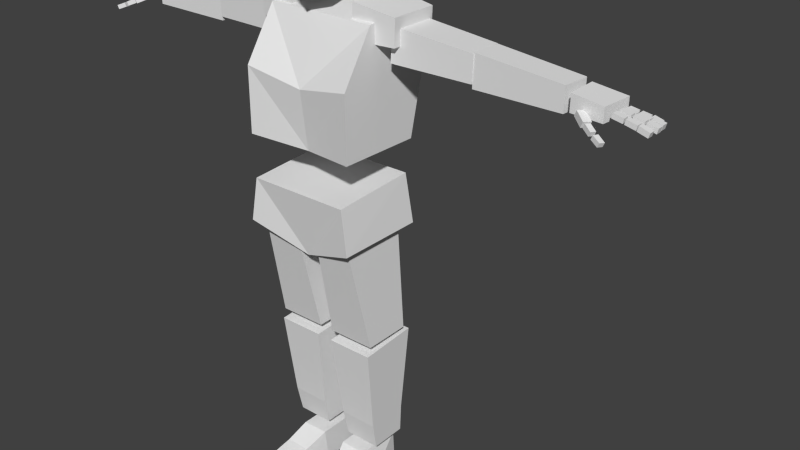 # Source: MaxPayne-esq_Animations.blend  (saved by Blender 2.75.0; exported with 4.5.12 LTS)
import bpy
from mathutils import Matrix  # noqa: F401  (used for matrix-valued properties, if any)

bpy.ops.wm.read_factory_settings(use_empty=True)
scene = bpy.context.scene
scene.name = 'Scene'

# ---- collections
col_collection_1 = bpy.data.collections.new('Collection 1'); scene.collection.children.link(col_collection_1)

# ---- world
world_world = bpy.data.worlds.new('World'); scene.world = world_world
world_world.color = (0.05088, 0.05088, 0.05088)
world_world.use_sun_shadow = False
world_world.sun_shadow_jitter_overblur = 0.0
world_world.cycles.sampling_method = 'MANUAL'
world_world.cycles.sample_map_resolution = 256

# ---- meshes
me_cube = bpy.data.meshes.new('Cube')
me_cube.from_pydata([(0.05873, -0.1058, 0.0009399), (0.05873, -0.1048, 0.07521), (0.1362, -0.1048, 0.07711), (0.1394, -0.1058, 0.002208), (0.1516, -0.02656, 0.003377), (0.125, -0.03904, 0.1124), (0.125, 0.1123, 0.009522), (0.125, 0.107, 0.1115), (0.039, 0.1085, 0.1135), (0.04404, 0.1114, 0.00762), (0.039, -0.03751, 0.1144), (0.039, -0.02504, 0.0009), (0.07008, -0.1996, 0.007867), (0.07008, -0.1989, 0.05264), (0.1451, -0.1989, 0.052), (0.1445, -0.1996, 0.008501), (0.0433, -0.01455, 0.1426), (0.02553, -0.0638, 0.5052), (0.0433, 0.1013, 0.1426), (0.02553, 0.1245, 0.5162), (0.1592, -0.01455, 0.1426), (0.1733, -0.0638, 0.5052), (0.1592, 0.1013, 0.1426), (0.1733, 0.1245, 0.5162), (0.1568, -0.1311, 0.9083), (0.1749, -0.05331, 0.5341), (0.1568, 0.09157, 0.9094), (0.1749, 0.09785, 0.5343), (0.03823, -0.1311, 0.9083), (0.02379, -0.05331, 0.5341), (0.03823, 0.09157, 0.9094), (0.02379, 0.09785, 0.5343), (0.03909, -0.03167, 0.2288), (0.03909, 0.1014, 0.2314), (0.1625, 0.1014, 0.2314), (0.1625, -0.03167, 0.2288), (0.1839, -0.1553, 0.8797), (0.162, -0.1502, 1.018), (0.1839, 0.1299, 0.879), (0.162, 0.1223, 1.033), (0.1788, -0.1418, 1.146), (0.1765, -0.03843, 1.503), (0.1788, 0.1251, 1.142), (0.1765, 0.1354, 1.524), (0.1777, 0.1846, 1.377), (0.1777, -0.1416, 1.348), (0.2368, -0.01417, 1.448), (0.1041, -0.02901, 1.448), (0.2375, 0.1366, 1.448), (0.1043, 0.1408, 1.448), (0.2394, -0.01417, 1.529), (0.1075, -0.02901, 1.551), (0.2402, 0.1366, 1.529), (0.1076, 0.1408, 1.551), (0.4558, 0.02067, 1.393), (0.2064, 0.006341, 1.397), (0.4543, 0.1268, 1.393), (0.2041, 0.1258, 1.397), (0.4598, 0.02075, 1.473), (0.2115, 0.006447, 1.499), (0.4583, 0.1268, 1.473), (0.2092, 0.126, 1.499), (0.7251, 0.0184, 1.383), (0.4565, 0.02368, 1.38), (0.7319, 0.1012, 1.383), (0.4633, 0.117, 1.38), (0.7267, 0.01829, 1.455), (0.4585, 0.02354, 1.476), (0.7334, 0.1011, 1.455), (0.4654, 0.1169, 1.476), (0.8379, 0.008129, 1.39), (0.7465, 0.009929, 1.394), (0.8459, 0.1068, 1.388), (0.7465, 0.1015, 1.393), (0.8384, 0.008092, 1.432), (0.7477, 0.009881, 1.444), (0.8466, 0.1068, 1.432), (0.748, 0.1015, 1.446), (0.8793, 0.1024, 1.407), (0.8771, 0.1024, 1.395), (0.8793, 0.0879, 1.407), (0.8771, 0.0879, 1.395), (0.8543, 0.1026, 1.411), (0.8522, 0.1026, 1.399), (0.8543, 0.08803, 1.411), (0.8522, 0.08803, 1.399), (0.9422, 0.102, 1.397), (0.9388, 0.102, 1.386), (0.9422, 0.0872, 1.397), (0.9388, 0.0872, 1.386), (0.9174, 0.1021, 1.404), (0.914, 0.1021, 1.392), (0.9174, 0.08734, 1.404), (0.914, 0.08734, 1.392), (0.9121, 0.1018, 1.403), (0.9097, 0.1018, 1.391), (0.9121, 0.08707, 1.403), (0.9097, 0.08707, 1.391), (0.8869, 0.1019, 1.407), (0.8845, 0.1019, 1.395), (0.8869, 0.08721, 1.407), (0.8845, 0.08721, 1.395), (0.8897, 0.07994, 1.412), (0.887, 0.07994, 1.397), (0.8897, 0.06224, 1.412), (0.887, 0.06224, 1.397), (0.8593, 0.08011, 1.416), (0.8566, 0.08011, 1.402), (0.8593, 0.0624, 1.416), (0.8566, 0.0624, 1.402), (0.9601, 0.08036, 1.402), (0.956, 0.08036, 1.387), (0.9601, 0.0624, 1.402), (0.956, 0.0624, 1.387), (0.9299, 0.08053, 1.409), (0.9258, 0.08053, 1.395), (0.9299, 0.06257, 1.409), (0.9258, 0.06257, 1.395), (0.9253, 0.08037, 1.407), (0.9225, 0.08037, 1.393), (0.9253, 0.06246, 1.407), (0.9225, 0.06246, 1.393), (0.8947, 0.08053, 1.413), (0.8918, 0.08053, 1.398), (0.8947, 0.06263, 1.413), (0.8918, 0.06263, 1.398), (0.8915, 0.05522, 1.417), (0.8889, 0.05522, 1.402), (0.8915, 0.03752, 1.417), (0.8889, 0.03752, 1.402), (0.8611, 0.05539, 1.422), (0.8585, 0.05539, 1.407), (0.8611, 0.03769, 1.422), (0.8585, 0.03769, 1.407), (0.9619, 0.05565, 1.402), (0.9579, 0.05565, 1.387), (0.9619, 0.03769, 1.402), (0.9579, 0.03769, 1.387), (0.9317, 0.05581, 1.409), (0.9276, 0.05581, 1.395), (0.9317, 0.03785, 1.409), (0.9276, 0.03785, 1.395), (0.9272, 0.05565, 1.41), (0.9243, 0.05565, 1.396), (0.9272, 0.03774, 1.41), (0.9243, 0.03774, 1.396), (0.8965, 0.05581, 1.416), (0.8936, 0.05581, 1.401), (0.8965, 0.03791, 1.416), (0.8936, 0.03791, 1.401), (0.889, 0.02792, 1.416), (0.8857, 0.02792, 1.402), (0.889, 0.01021, 1.416), (0.8857, 0.01021, 1.402), (0.8589, 0.02808, 1.422), (0.8556, 0.02808, 1.408), (0.8589, 0.01038, 1.422), (0.8556, 0.01038, 1.408), (0.9563, 0.02834, 1.398), (0.9516, 0.02834, 1.384), (0.9563, 0.01038, 1.398), (0.9516, 0.01038, 1.384), (0.9265, 0.0285, 1.408), (0.9217, 0.0285, 1.393), (0.9265, 0.01055, 1.408), (0.9217, 0.01055, 1.393), (0.9234, 0.02834, 1.408), (0.9199, 0.02834, 1.394), (0.9234, 0.01044, 1.408), (0.9199, 0.01044, 1.394), (0.893, 0.02851, 1.415), (0.8895, 0.02851, 1.401), (0.893, 0.0106, 1.415), (0.8895, 0.0106, 1.401), (0.8167, -0.005773, 1.395), (0.8093, -0.003482, 1.377), (0.8047, -0.0253, 1.397), (0.7973, -0.02301, 1.38), (0.786, 0.01535, 1.41), (0.7786, 0.01764, 1.392), (0.7739, -0.004176, 1.412), (0.7665, -0.001885, 1.395), (0.8383, -0.02109, 1.381), (0.833, -0.02, 1.368), (0.8313, -0.03545, 1.382), (0.826, -0.03437, 1.37), (0.8155, -0.008541, 1.391), (0.8102, -0.007457, 1.379), (0.8085, -0.0229, 1.393), (0.8032, -0.02182, 1.38), (0.8694, -0.03342, 1.366), (0.864, -0.03285, 1.354), (0.8638, -0.04839, 1.368), (0.8584, -0.04782, 1.356), (0.8455, -0.02312, 1.377), (0.8401, -0.02255, 1.364), (0.8399, -0.03809, 1.378), (0.8345, -0.03752, 1.366), (0.0458, -0.04623, 1.564), (0.0604, -0.0691, 1.762), (0.04272, 0.0699, 1.608), (0.0525, 0.05695, 1.772), (0.05855, 0.08797, 1.72), (0.05336, 0.08927, 1.66), (0.07171, -0.0713, 1.705), (0.05142, -0.1056, 1.644), (0.05579, 0.08866, 1.688), (0.05792, -0.09291, 1.669), (0.0578, -0.08774, 1.694), (0.05335, -0.09387, 1.676), (-0.05873, -0.1058, 0.0009399), (-0.05873, -0.1048, 0.07521), (-0.1362, -0.1048, 0.07711), (-0.1394, -0.1058, 0.002208), (-0.1516, -0.02656, 0.003377), (-0.125, -0.03904, 0.1124), (-0.125, 0.1123, 0.009522), (-0.125, 0.107, 0.1115), (-0.039, 0.1085, 0.1135), (-0.04404, 0.1114, 0.00762), (-0.039, -0.03751, 0.1144), (-0.039, -0.02504, 0.0009), (-0.07008, -0.1996, 0.007867), (-0.07008, -0.1989, 0.05264), (-0.1451, -0.1989, 0.052), (-0.1445, -0.1996, 0.008501), (-0.0433, -0.01455, 0.1426), (-0.02553, -0.0638, 0.5052), (-0.0433, 0.1013, 0.1426), (-0.02553, 0.1245, 0.5162), (-0.1592, -0.01455, 0.1426), (-0.1733, -0.0638, 0.5052), (-0.1592, 0.1013, 0.1426), (-0.1733, 0.1245, 0.5162), (-0.1568, -0.1311, 0.9083), (-0.1749, -0.05331, 0.5341), (-0.1568, 0.09157, 0.9094), (-0.1749, 0.09785, 0.5343), (-0.03823, -0.1311, 0.9083), (-0.02379, -0.05331, 0.5341), (-0.03823, 0.09157, 0.9094), (-0.02379, 0.09785, 0.5343), (-0.03909, -0.03167, 0.2288), (-0.03909, 0.1014, 0.2314), (-0.1625, 0.1014, 0.2314), (-0.1625, -0.03167, 0.2288), (0.0, -0.1166, 0.8109), (0.0, -0.1502, 1.018), (0.0, 0.1045, 0.8178), (0.0, 0.1223, 1.033), (-0.1839, -0.1553, 0.8797), (-0.162, -0.1502, 1.018), (-0.1839, 0.1299, 0.879), (-0.162, 0.1223, 1.033), (0.0, -0.101, 1.129), (0.0, -0.03843, 1.506), (0.0, 0.1264, 1.122), (0.0, 0.1354, 1.527), (-0.1788, -0.1418, 1.146), (-0.1765, -0.03843, 1.503), (-0.1788, 0.1251, 1.142), (-0.1765, 0.1354, 1.524), (0.0, -0.1239, 1.313), (0.0, 0.173, 1.345), (-0.1777, 0.1846, 1.377), (-0.1777, -0.1416, 1.348), (-0.2368, -0.01417, 1.448), (-0.1041, -0.02901, 1.448), (-0.2375, 0.1366, 1.448), (-0.1043, 0.1408, 1.448), (-0.2394, -0.01417, 1.529), (-0.1075, -0.02901, 1.551), (-0.2402, 0.1366, 1.529), (-0.1076, 0.1408, 1.551), (-0.4558, 0.02067, 1.393), (-0.2064, 0.006341, 1.397), (-0.4543, 0.1268, 1.393), (-0.2041, 0.1258, 1.397), (-0.4598, 0.02075, 1.473), (-0.2115, 0.006447, 1.499), (-0.4583, 0.1268, 1.473), (-0.2092, 0.126, 1.499), (-0.7251, 0.0184, 1.383), (-0.4565, 0.02368, 1.38), (-0.7319, 0.1012, 1.383), (-0.4633, 0.117, 1.38), (-0.7267, 0.01829, 1.455), (-0.4585, 0.02354, 1.476), (-0.7334, 0.1011, 1.455), (-0.4654, 0.1169, 1.476), (-0.8379, 0.008129, 1.39), (-0.7465, 0.009929, 1.394), (-0.8459, 0.1068, 1.388), (-0.7465, 0.1015, 1.393), (-0.8384, 0.008092, 1.432), (-0.7477, 0.009881, 1.444), (-0.8466, 0.1068, 1.432), (-0.748, 0.1015, 1.446), (-0.8793, 0.1024, 1.407), (-0.8771, 0.1024, 1.395), (-0.8793, 0.0879, 1.407), (-0.8771, 0.0879, 1.395), (-0.8543, 0.1026, 1.411), (-0.8522, 0.1026, 1.399), (-0.8543, 0.08803, 1.411), (-0.8522, 0.08803, 1.399), (-0.9422, 0.102, 1.397), (-0.9388, 0.102, 1.386), (-0.9422, 0.0872, 1.397), (-0.9388, 0.0872, 1.386), (-0.9174, 0.1021, 1.404), (-0.914, 0.1021, 1.392), (-0.9174, 0.08734, 1.404), (-0.914, 0.08734, 1.392), (-0.9121, 0.1018, 1.403), (-0.9097, 0.1018, 1.391), (-0.9121, 0.08707, 1.403), (-0.9097, 0.08707, 1.391), (-0.8869, 0.1019, 1.407), (-0.8845, 0.1019, 1.395), (-0.8869, 0.08721, 1.407), (-0.8845, 0.08721, 1.395), (-0.8897, 0.07994, 1.412), (-0.887, 0.07994, 1.397), (-0.8897, 0.06224, 1.412), (-0.887, 0.06224, 1.397), (-0.8593, 0.08011, 1.416), (-0.8566, 0.08011, 1.402), (-0.8593, 0.0624, 1.416), (-0.8566, 0.0624, 1.402), (-0.9601, 0.08036, 1.402), (-0.956, 0.08036, 1.387), (-0.9601, 0.0624, 1.402), (-0.956, 0.0624, 1.387), (-0.9299, 0.08053, 1.409), (-0.9258, 0.08053, 1.395), (-0.9299, 0.06257, 1.409), (-0.9258, 0.06257, 1.395), (-0.9253, 0.08037, 1.407), (-0.9225, 0.08037, 1.393), (-0.9253, 0.06246, 1.407), (-0.9225, 0.06246, 1.393), (-0.8947, 0.08053, 1.413), (-0.8918, 0.08053, 1.398), (-0.8947, 0.06263, 1.413), (-0.8918, 0.06263, 1.398), (-0.8915, 0.05522, 1.417), (-0.8889, 0.05522, 1.402), (-0.8915, 0.03752, 1.417), (-0.8889, 0.03752, 1.402), (-0.8611, 0.05539, 1.422), (-0.8585, 0.05539, 1.407), (-0.8611, 0.03769, 1.422), (-0.8585, 0.03769, 1.407), (-0.9619, 0.05565, 1.402), (-0.9579, 0.05565, 1.387), (-0.9619, 0.03769, 1.402), (-0.9579, 0.03769, 1.387), (-0.9317, 0.05581, 1.409), (-0.9276, 0.05581, 1.395), (-0.9317, 0.03785, 1.409), (-0.9276, 0.03785, 1.395), (-0.9272, 0.05565, 1.41), (-0.9243, 0.05565, 1.396), (-0.9272, 0.03774, 1.41), (-0.9243, 0.03774, 1.396), (-0.8965, 0.05581, 1.416), (-0.8936, 0.05581, 1.401), (-0.8965, 0.03791, 1.416), (-0.8936, 0.03791, 1.401), (-0.889, 0.02792, 1.416), (-0.8857, 0.02792, 1.402), (-0.889, 0.01021, 1.416), (-0.8857, 0.01021, 1.402), (-0.8589, 0.02808, 1.422), (-0.8556, 0.02808, 1.408), (-0.8589, 0.01038, 1.422), (-0.8556, 0.01038, 1.408), (-0.9563, 0.02834, 1.398), (-0.9516, 0.02834, 1.384), (-0.9563, 0.01038, 1.398), (-0.9516, 0.01038, 1.384), (-0.9265, 0.0285, 1.408), (-0.9217, 0.0285, 1.393), (-0.9265, 0.01055, 1.408), (-0.9217, 0.01055, 1.393), (-0.9234, 0.02834, 1.408), (-0.9199, 0.02834, 1.394), (-0.9234, 0.01044, 1.408), (-0.9199, 0.01044, 1.394), (-0.893, 0.02851, 1.415), (-0.8895, 0.02851, 1.401), (-0.893, 0.0106, 1.415), (-0.8895, 0.0106, 1.401), (-0.8167, -0.005773, 1.395), (-0.8093, -0.003482, 1.377), (-0.8047, -0.0253, 1.397), (-0.7973, -0.02301, 1.38), (-0.786, 0.01535, 1.41), (-0.7786, 0.01764, 1.392), (-0.7739, -0.004176, 1.412), (-0.7665, -0.001885, 1.395), (-0.8383, -0.02109, 1.381), (-0.833, -0.02, 1.368), (-0.8313, -0.03545, 1.382), (-0.826, -0.03437, 1.37), (-0.8155, -0.008541, 1.391), (-0.8102, -0.007457, 1.379), (-0.8085, -0.0229, 1.393), (-0.8032, -0.02182, 1.38), (-0.8694, -0.03342, 1.366), (-0.864, -0.03285, 1.354), (-0.8638, -0.04839, 1.368), (-0.8584, -0.04782, 1.356), (-0.8455, -0.02312, 1.377), (-0.8401, -0.02255, 1.364), (-0.8399, -0.03809, 1.378), (-0.8345, -0.03752, 1.366), (0.0, -0.09631, 1.554), (0.0, -0.1174, 1.767), (0.0, 0.0699, 1.607), (0.0, 0.05405, 1.785), (-0.0458, -0.04623, 1.564), (-0.0604, -0.0691, 1.762), (-0.04272, 0.0699, 1.608), (-0.0525, 0.05695, 1.772), (0.0, -0.1426, 1.643), (0.0, -0.1218, 1.701), (0.0, 0.09808, 1.72), (0.0, 0.08927, 1.66), (-0.05855, 0.08797, 1.72), (-0.05336, 0.08927, 1.66), (-0.07171, -0.0713, 1.705), (-0.05142, -0.1056, 1.644), (0.0, -0.1327, 1.667), (0.0, 0.09339, 1.688), (-0.05579, 0.08866, 1.688), (-0.05792, -0.09291, 1.669), (0.0, -0.1172, 1.671), (0.0, -0.1128, 1.688), (-0.0578, -0.08774, 1.694), (-0.05335, -0.09387, 1.676)], [], [(4, 5, 2, 3), (8, 7, 6, 9), (7, 5, 4, 6), (14, 13, 12, 15), (11, 9, 6, 4), (10, 11, 0, 1), (5, 7, 8, 10), (5, 10, 1, 2), (11, 4, 3, 0), (2, 1, 13, 14), (3, 2, 14, 15), (1, 0, 12, 13), (0, 3, 15, 12), (10, 8, 9, 11), (32, 33, 18, 16), (33, 34, 22, 18), (34, 35, 20, 22), (35, 32, 16, 20), (16, 18, 22, 20), (21, 23, 19, 17), (25, 27, 26, 24), (27, 31, 30, 26), (31, 29, 28, 30), (29, 25, 24, 28), (24, 26, 30, 28), (29, 31, 27, 25), (21, 17, 32, 35), (23, 21, 35, 34), (19, 23, 34, 33), (17, 19, 33, 32), (249, 39, 38, 248), (39, 37, 36, 38), (37, 247, 246, 36), (246, 248, 38, 36), (37, 39, 249, 247), (263, 44, 42, 256), (44, 45, 40, 42), (45, 262, 254, 40), (254, 256, 42, 40), (41, 43, 257, 255), (41, 255, 262, 45), (43, 41, 45, 44), (257, 43, 44, 263), (47, 49, 48, 46), (49, 53, 52, 48), (53, 51, 50, 52), (51, 47, 46, 50), (46, 48, 52, 50), (51, 53, 49, 47), (55, 57, 56, 54), (57, 61, 60, 56), (61, 59, 58, 60), (59, 55, 54, 58), (54, 56, 60, 58), (59, 61, 57, 55), (63, 65, 64, 62), (65, 69, 68, 64), (69, 67, 66, 68), (67, 63, 62, 66), (62, 64, 68, 66), (67, 69, 65, 63), (71, 73, 72, 70), (73, 77, 76, 72), (77, 75, 74, 76), (75, 71, 70, 74), (70, 72, 76, 74), (75, 77, 73, 71), (78, 80, 81, 79), (85, 83, 79, 81), (84, 82, 83, 85), (80, 78, 82, 84), (82, 78, 79, 83), (80, 84, 85, 81), (86, 88, 89, 87), (93, 91, 87, 89), (92, 90, 91, 93), (88, 86, 90, 92), (90, 86, 87, 91), (88, 92, 93, 89), (94, 96, 97, 95), (101, 99, 95, 97), (100, 98, 99, 101), (96, 94, 98, 100), (98, 94, 95, 99), (96, 100, 101, 97), (102, 104, 105, 103), (109, 107, 103, 105), (108, 106, 107, 109), (104, 102, 106, 108), (106, 102, 103, 107), (104, 108, 109, 105), (110, 112, 113, 111), (117, 115, 111, 113), (116, 114, 115, 117), (112, 110, 114, 116), (114, 110, 111, 115), (112, 116, 117, 113), (118, 120, 121, 119), (125, 123, 119, 121), (124, 122, 123, 125), (120, 118, 122, 124), (122, 118, 119, 123), (120, 124, 125, 121), (126, 128, 129, 127), (133, 131, 127, 129), (132, 130, 131, 133), (128, 126, 130, 132), (130, 126, 127, 131), (128, 132, 133, 129), (134, 136, 137, 135), (141, 139, 135, 137), (140, 138, 139, 141), (136, 134, 138, 140), (138, 134, 135, 139), (136, 140, 141, 137), (142, 144, 145, 143), (149, 147, 143, 145), (148, 146, 147, 149), (144, 142, 146, 148), (146, 142, 143, 147), (144, 148, 149, 145), (150, 152, 153, 151), (157, 155, 151, 153), (156, 154, 155, 157), (152, 150, 154, 156), (154, 150, 151, 155), (152, 156, 157, 153), (158, 160, 161, 159), (165, 163, 159, 161), (164, 162, 163, 165), (160, 158, 162, 164), (162, 158, 159, 163), (160, 164, 165, 161), (166, 168, 169, 167), (173, 171, 167, 169), (172, 170, 171, 173), (168, 166, 170, 172), (170, 166, 167, 171), (168, 172, 173, 169), (174, 176, 177, 175), (181, 179, 175, 177), (180, 178, 179, 181), (176, 174, 178, 180), (178, 174, 175, 179), (176, 180, 181, 177), (182, 184, 185, 183), (189, 187, 183, 185), (188, 186, 187, 189), (184, 182, 186, 188), (186, 182, 183, 187), (184, 188, 189, 185), (190, 192, 193, 191), (197, 195, 191, 193), (196, 194, 195, 197), (192, 190, 194, 196), (194, 190, 191, 195), (192, 196, 197, 193), (429, 203, 200, 420), (203, 205, 198, 200), (205, 426, 418, 198), (418, 420, 200, 198), (199, 201, 421, 419), (199, 419, 427, 204), (207, 434, 426, 205), (201, 199, 204, 202), (206, 207, 205, 203), (421, 201, 202, 428), (435, 206, 203, 429), (428, 202, 206, 435), (202, 204, 207, 206), (208, 439, 438, 209), (434, 207, 209, 438), (204, 427, 439, 208), (207, 204, 208, 209), (214, 213, 212, 215), (218, 219, 216, 217), (217, 216, 214, 215), (224, 225, 222, 223), (221, 214, 216, 219), (220, 211, 210, 221), (215, 220, 218, 217), (215, 212, 211, 220), (221, 210, 213, 214), (212, 224, 223, 211), (213, 225, 224, 212), (211, 223, 222, 210), (210, 222, 225, 213), (220, 221, 219, 218), (242, 226, 228, 243), (243, 228, 232, 244), (244, 232, 230, 245), (245, 230, 226, 242), (226, 230, 232, 228), (231, 227, 229, 233), (235, 234, 236, 237), (237, 236, 240, 241), (241, 240, 238, 239), (239, 238, 234, 235), (234, 238, 240, 236), (239, 235, 237, 241), (231, 245, 242, 227), (233, 244, 245, 231), (229, 243, 244, 233), (227, 242, 243, 229), (249, 248, 252, 253), (253, 252, 250, 251), (251, 250, 246, 247), (246, 250, 252, 248), (251, 247, 249, 253), (263, 256, 260, 264), (264, 260, 258, 265), (265, 258, 254, 262), (254, 258, 260, 256), (259, 255, 257, 261), (259, 265, 262, 255), (261, 264, 265, 259), (257, 263, 264, 261), (267, 266, 268, 269), (269, 268, 272, 273), (273, 272, 270, 271), (271, 270, 266, 267), (266, 270, 272, 268), (271, 267, 269, 273), (275, 274, 276, 277), (277, 276, 280, 281), (281, 280, 278, 279), (279, 278, 274, 275), (274, 278, 280, 276), (279, 275, 277, 281), (283, 282, 284, 285), (285, 284, 288, 289), (289, 288, 286, 287), (287, 286, 282, 283), (282, 286, 288, 284), (287, 283, 285, 289), (291, 290, 292, 293), (293, 292, 296, 297), (297, 296, 294, 295), (295, 294, 290, 291), (290, 294, 296, 292), (295, 291, 293, 297), (298, 299, 301, 300), (305, 301, 299, 303), (304, 305, 303, 302), (300, 304, 302, 298), (302, 303, 299, 298), (300, 301, 305, 304), (306, 307, 309, 308), (313, 309, 307, 311), (312, 313, 311, 310), (308, 312, 310, 306), (310, 311, 307, 306), (308, 309, 313, 312), (314, 315, 317, 316), (321, 317, 315, 319), (320, 321, 319, 318), (316, 320, 318, 314), (318, 319, 315, 314), (316, 317, 321, 320), (322, 323, 325, 324), (329, 325, 323, 327), (328, 329, 327, 326), (324, 328, 326, 322), (326, 327, 323, 322), (324, 325, 329, 328), (330, 331, 333, 332), (337, 333, 331, 335), (336, 337, 335, 334), (332, 336, 334, 330), (334, 335, 331, 330), (332, 333, 337, 336), (338, 339, 341, 340), (345, 341, 339, 343), (344, 345, 343, 342), (340, 344, 342, 338), (342, 343, 339, 338), (340, 341, 345, 344), (346, 347, 349, 348), (353, 349, 347, 351), (352, 353, 351, 350), (348, 352, 350, 346), (350, 351, 347, 346), (348, 349, 353, 352), (354, 355, 357, 356), (361, 357, 355, 359), (360, 361, 359, 358), (356, 360, 358, 354), (358, 359, 355, 354), (356, 357, 361, 360), (362, 363, 365, 364), (369, 365, 363, 367), (368, 369, 367, 366), (364, 368, 366, 362), (366, 367, 363, 362), (364, 365, 369, 368), (370, 371, 373, 372), (377, 373, 371, 375), (376, 377, 375, 374), (372, 376, 374, 370), (374, 375, 371, 370), (372, 373, 377, 376), (378, 379, 381, 380), (385, 381, 379, 383), (384, 385, 383, 382), (380, 384, 382, 378), (382, 383, 379, 378), (380, 381, 385, 384), (386, 387, 389, 388), (393, 389, 387, 391), (392, 393, 391, 390), (388, 392, 390, 386), (390, 391, 387, 386), (388, 389, 393, 392), (394, 395, 397, 396), (401, 397, 395, 399), (400, 401, 399, 398), (396, 400, 398, 394), (398, 399, 395, 394), (396, 397, 401, 400), (402, 403, 405, 404), (409, 405, 403, 407), (408, 409, 407, 406), (404, 408, 406, 402), (406, 407, 403, 402), (404, 405, 409, 408), (410, 411, 413, 412), (417, 413, 411, 415), (416, 417, 415, 414), (412, 416, 414, 410), (414, 415, 411, 410), (412, 413, 417, 416), (426, 418, 420, 429), (429, 420, 424, 431), (431, 424, 422, 433), (433, 422, 418, 426), (418, 422, 424, 420), (423, 419, 421, 425), (423, 432, 427, 419), (437, 433, 426, 434), (425, 430, 432, 423), (436, 431, 433, 437), (421, 428, 430, 425), (435, 429, 431, 436), (419, 427, 428, 421), (434, 426, 429, 435), (427, 434, 435, 428), (428, 435, 436, 430), (430, 436, 437, 432), (427, 439, 438, 434), (440, 441, 438, 439), (434, 438, 441, 437), (432, 440, 439, 427), (437, 441, 440, 432)])
me_cube.use_remesh_preserve_volume = False
me_cube.use_remesh_preserve_attributes = False
me_cube.use_mirror_vertex_groups = False
me_cube.update()
me_eyesmesh = bpy.data.meshes.new('Eyesmesh')
me_eyesmesh.from_pydata([(4.055, 169.2, 7.479), (3.866, 169.6, 7.552), (3.568, 169.9, 7.631), (3.188, 170.1, 7.71), (2.765, 170.2, 7.779), (2.34, 170.1, 7.833), (1.954, 169.9, 7.866), (1.645, 169.6, 7.875), (1.443, 169.2, 7.859), (1.369, 168.8, 7.82), (1.429, 168.4, 7.761), (1.617, 168.0, 7.688), (1.916, 167.7, 7.608), (2.295, 167.5, 7.53), (2.719, 167.4, 7.46), (3.144, 167.5, 7.406), (3.53, 167.7, 7.373), (3.839, 168.0, 7.364), (4.041, 168.4, 7.38), (4.115, 168.8, 7.42), (4.714, 169.0, 9.812), (4.48, 169.5, 9.902), (4.11, 169.9, 10.0), (3.64, 170.1, 10.1), (3.115, 170.2, 10.18), (2.588, 170.1, 10.25), (2.11, 169.9, 10.29), (1.727, 169.5, 10.3), (1.477, 169.0, 10.28), (1.385, 168.5, 10.23), (1.459, 168.0, 10.16), (1.693, 167.5, 10.07), (2.063, 167.1, 9.972), (2.533, 166.9, 9.875), (3.058, 166.8, 9.788), (3.585, 166.9, 9.722), (4.063, 167.1, 9.681), (4.446, 167.5, 9.669), (4.696, 168.0, 9.689), (4.788, 168.5, 9.738), (4.265, 168.9, 10.07), (4.1, 169.2, 10.13), (3.839, 169.5, 10.2), (3.507, 169.6, 10.27), (3.137, 169.7, 10.33), (2.765, 169.6, 10.38), (2.427, 169.5, 10.41), (2.157, 169.2, 10.42), (1.981, 168.9, 10.4), (1.916, 168.5, 10.37), (1.968, 168.1, 10.32), (2.133, 167.8, 10.25), (2.394, 167.5, 10.18), (2.726, 167.4, 10.11), (3.096, 167.3, 10.05), (3.468, 167.4, 10.01), (3.806, 167.5, 9.977), (4.076, 167.8, 9.969), (4.252, 168.1, 9.983), (4.317, 168.5, 10.02), (4.096, 168.8, 10.26), (3.959, 169.1, 10.32), (3.742, 169.3, 10.37), (3.466, 169.4, 10.43), (3.159, 169.5, 10.48), (2.849, 169.4, 10.52), (2.569, 169.3, 10.54), (2.344, 169.1, 10.55), (2.198, 168.8, 10.54), (2.144, 168.5, 10.51), (2.187, 168.2, 10.47), (2.324, 167.9, 10.41), (2.541, 167.7, 10.36), (2.817, 167.5, 10.3), (3.125, 167.5, 10.25), (3.434, 167.5, 10.21), (3.715, 167.7, 10.19), (3.939, 167.9, 10.18), (4.086, 168.2, 10.19), (4.14, 168.5, 10.22), (3.899, 168.7, 10.42), (3.793, 168.9, 10.46), (3.626, 169.1, 10.51), (3.412, 169.2, 10.55), (3.175, 169.2, 10.59), (2.936, 169.2, 10.62), (2.719, 169.1, 10.64), (2.546, 168.9, 10.65), (2.433, 168.7, 10.64), (2.391, 168.5, 10.62), (2.425, 168.2, 10.58), (2.53, 168.0, 10.54), (2.698, 167.8, 10.5), (2.911, 167.7, 10.45), (3.149, 167.7, 10.41), (3.388, 167.7, 10.38), (3.604, 167.8, 10.36), (3.778, 168.0, 10.36), (3.891, 168.2, 10.37), (3.933, 168.5, 10.39), (3.735, 168.6, 10.53), (3.655, 168.8, 10.56), (3.527, 168.9, 10.6), (3.365, 169.0, 10.63), (3.185, 169.0, 10.66), (3.003, 169.0, 10.68), (2.839, 168.9, 10.7), (2.707, 168.8, 10.7), (2.621, 168.6, 10.7), (2.589, 168.5, 10.68), (2.615, 168.3, 10.65), (2.695, 168.1, 10.62), (2.823, 168.0, 10.59), (2.984, 167.9, 10.55), (3.165, 167.9, 10.52), (3.347, 167.9, 10.5), (3.511, 168.0, 10.49), (3.643, 168.1, 10.48), (3.729, 168.3, 10.49), (3.761, 168.5, 10.51), (3.429, 168.5, 10.57), (3.393, 168.6, 10.58), (3.335, 168.7, 10.6), (3.262, 168.7, 10.61), (3.18, 168.7, 10.63), (3.097, 168.7, 10.64), (3.023, 168.7, 10.64), (2.963, 168.6, 10.64), (2.924, 168.5, 10.64), (2.91, 168.5, 10.63), (2.921, 168.4, 10.62), (2.958, 168.3, 10.61), (3.015, 168.2, 10.59), (3.089, 168.2, 10.58), (3.171, 168.2, 10.56), (3.253, 168.2, 10.55), (3.328, 168.2, 10.55), (3.388, 168.3, 10.55), (3.426, 168.4, 10.55), (3.441, 168.5, 10.56), (3.175, 168.5, 10.59), (1.247, 168.8, 7.958), (1.313, 168.3, 7.893), (1.52, 167.9, 7.813), (1.329, 169.3, 8.002), (4.272, 168.8, 7.518), (1.55, 169.7, 8.019), (3.968, 167.9, 7.456), (4.19, 168.3, 7.474), (3.998, 169.7, 7.663), (4.205, 169.3, 7.583), (3.251, 170.2, 7.837), (2.267, 167.3, 7.639), (2.733, 167.3, 7.562), (2.785, 170.3, 7.914), (3.669, 170.0, 7.751), (3.627, 167.6, 7.466), (2.316, 170.2, 7.973), (1.891, 170.0, 8.01), (3.202, 167.3, 7.503), (1.849, 167.6, 7.725), (4.749, 168.5, 9.801), (3.067, 166.9, 9.85), (3.579, 166.9, 9.785), (4.416, 167.5, 9.734), (4.044, 167.2, 9.745), (2.61, 170.1, 10.3), (1.773, 169.5, 10.35), (2.145, 169.9, 10.34), (3.123, 170.2, 10.23), (3.632, 170.1, 10.15), (4.089, 169.9, 10.06), (1.441, 168.5, 10.28), (1.53, 169.0, 10.33), (2.557, 166.9, 9.934), (4.449, 169.5, 9.96), (2.1, 167.2, 10.03), (1.513, 168.0, 10.21), (1.74, 167.5, 10.12), (4.676, 169.0, 9.872), (4.659, 168.0, 9.753)], [], [(30, 142, 143, 31), (28, 144, 141, 29), (32, 160, 152, 33), (154, 24, 23, 151), (157, 25, 24, 154), (155, 22, 21, 149), (151, 23, 22, 155), (144, 28, 27, 146), (20, 150, 149, 21), (145, 39, 38, 148), (29, 141, 142, 30), (32, 31, 143, 160), (34, 153, 159, 35), (150, 20, 39, 145), (36, 156, 147, 37), (158, 26, 25, 157), (33, 152, 153, 34), (148, 38, 37, 147), (35, 159, 156, 36), (146, 27, 26, 158), (179, 175, 41, 40), (175, 171, 42, 41), (171, 170, 43, 42), (170, 169, 44, 43), (169, 166, 45, 44), (166, 168, 46, 45), (168, 167, 47, 46), (167, 173, 48, 47), (173, 172, 49, 48), (172, 177, 50, 49), (177, 178, 51, 50), (178, 176, 52, 51), (176, 174, 53, 52), (174, 162, 54, 53), (162, 163, 55, 54), (163, 165, 56, 55), (165, 164, 57, 56), (164, 180, 58, 57), (180, 161, 59, 58), (161, 179, 40, 59), (40, 41, 61, 60), (41, 42, 62, 61), (42, 43, 63, 62), (43, 44, 64, 63), (44, 45, 65, 64), (45, 46, 66, 65), (46, 47, 67, 66), (47, 48, 68, 67), (48, 49, 69, 68), (49, 50, 70, 69), (50, 51, 71, 70), (51, 52, 72, 71), (52, 53, 73, 72), (53, 54, 74, 73), (54, 55, 75, 74), (55, 56, 76, 75), (56, 57, 77, 76), (57, 58, 78, 77), (58, 59, 79, 78), (59, 40, 60, 79), (60, 61, 81, 80), (61, 62, 82, 81), (62, 63, 83, 82), (63, 64, 84, 83), (64, 65, 85, 84), (65, 66, 86, 85), (66, 67, 87, 86), (67, 68, 88, 87), (68, 69, 89, 88), (69, 70, 90, 89), (70, 71, 91, 90), (71, 72, 92, 91), (72, 73, 93, 92), (73, 74, 94, 93), (74, 75, 95, 94), (75, 76, 96, 95), (76, 77, 97, 96), (77, 78, 98, 97), (78, 79, 99, 98), (79, 60, 80, 99), (80, 81, 101, 100), (81, 82, 102, 101), (82, 83, 103, 102), (83, 84, 104, 103), (84, 85, 105, 104), (85, 86, 106, 105), (86, 87, 107, 106), (87, 88, 108, 107), (88, 89, 109, 108), (89, 90, 110, 109), (90, 91, 111, 110), (91, 92, 112, 111), (92, 93, 113, 112), (93, 94, 114, 113), (94, 95, 115, 114), (95, 96, 116, 115), (96, 97, 117, 116), (97, 98, 118, 117), (98, 99, 119, 118), (99, 80, 100, 119), (100, 101, 121, 120), (101, 102, 122, 121), (102, 103, 123, 122), (103, 104, 124, 123), (104, 105, 125, 124), (105, 106, 126, 125), (106, 107, 127, 126), (107, 108, 128, 127), (108, 109, 129, 128), (109, 110, 130, 129), (110, 111, 131, 130), (111, 112, 132, 131), (112, 113, 133, 132), (113, 114, 134, 133), (114, 115, 135, 134), (115, 116, 136, 135), (116, 117, 137, 136), (117, 118, 138, 137), (118, 119, 139, 138), (119, 100, 120, 139), (120, 121, 140), (121, 122, 140), (122, 123, 140), (123, 124, 140), (124, 125, 140), (125, 126, 140), (126, 127, 140), (127, 128, 140), (128, 129, 140), (129, 130, 140), (130, 131, 140), (131, 132, 140), (132, 133, 140), (133, 134, 140), (134, 135, 140), (135, 136, 140), (136, 137, 140), (137, 138, 140), (138, 139, 140), (139, 120, 140), (0, 1, 149, 150), (1, 2, 155, 149), (2, 3, 151, 155), (3, 4, 154, 151), (4, 5, 157, 154), (5, 6, 158, 157), (6, 7, 146, 158), (7, 8, 144, 146), (8, 9, 141, 144), (9, 10, 142, 141), (10, 11, 143, 142), (11, 12, 160, 143), (12, 13, 152, 160), (13, 14, 153, 152), (14, 15, 159, 153), (15, 16, 156, 159), (16, 17, 147, 156), (17, 18, 148, 147), (18, 19, 145, 148), (19, 0, 150, 145), (39, 20, 179, 161), (38, 39, 161, 180), (37, 38, 180, 164), (36, 37, 164, 165), (35, 36, 165, 163), (34, 35, 163, 162), (33, 34, 162, 174), (32, 33, 174, 176), (31, 32, 176, 178), (30, 31, 178, 177), (29, 30, 177, 172), (28, 29, 172, 173), (27, 28, 173, 167), (26, 27, 167, 168), (25, 26, 168, 166), (24, 25, 166, 169), (23, 24, 169, 170), (22, 23, 170, 171), (21, 22, 171, 175), (20, 21, 175, 179)])
me_eyesmesh.polygons.foreach_set('use_smooth', [True] * 180)
_uv = me_eyesmesh.uv_layers.new(name='EyesDiffuseUVLayer')
_uv.uv.foreach_set('vector', [0.8342, 0.9931, 0.8292, 0.6885, 0.9085, 0.6869, 0.9234, 0.9912, 0.6513, 0.9912, 0.6666, 0.6868, 0.7458, 0.6885, 0.7405, 0.9931, 1.0, 0.3457, 0.9764, 0.6496, 0.9089, 0.6465, 0.924, 0.3422, 0.8294, 0.3115, 0.8346, 0.00694, 0.924, 0.008817, 0.9088, 0.3132, 0.7459, 0.3115, 0.7407, 0.006941, 0.8346, 0.00694, 0.8294, 0.3115, 0.02371, 0.7544, 0.0, 0.4505, 0.0759, 0.4469, 0.09117, 0.7512, 0.9088, 0.3132, 0.924, 0.008817, 1.0, 0.01239, 0.9764, 0.3163, 0.6666, 0.6868, 0.6513, 0.9912, 0.5754, 0.9876, 0.5992, 0.6837, 0.1651, 0.445, 0.1705, 0.7495, 0.09117, 0.7512, 0.0759, 0.4469, 0.2538, 0.7495, 0.2589, 0.445, 0.348, 0.4469, 0.3331, 0.7512, 0.7405, 0.9931, 0.7458, 0.6885, 0.8292, 0.6885, 0.8342, 0.9931, 0.9993, 0.9876, 0.9234, 0.9912, 0.9085, 0.6869, 0.9759, 0.6837, 0.8346, 0.3403, 0.8295, 0.6448, 0.746, 0.6448, 0.7407, 0.3403, 0.1705, 0.7495, 0.1651, 0.445, 0.2589, 0.445, 0.2538, 0.7495, 0.6514, 0.3422, 0.6666, 0.6465, 0.5991, 0.6496, 0.5754, 0.3457, 0.6666, 0.3132, 0.6514, 0.008819, 0.7407, 0.006941, 0.7459, 0.3115, 0.924, 0.3422, 0.9089, 0.6465, 0.8295, 0.6448, 0.8346, 0.3403, 0.3331, 0.7512, 0.348, 0.4469, 0.4239, 0.4505, 0.4005, 0.7544, 0.7407, 0.3403, 0.746, 0.6448, 0.6666, 0.6465, 0.6514, 0.3422, 0.599, 0.3163, 0.5754, 0.01239, 0.6514, 0.008819, 0.6666, 0.3132, 0.3333, 3.847e-05, 0.42, 0.02151, 0.3838, 0.07563, 0.3208, 0.06004, 0.42, 0.02151, 0.4937, 0.06232, 0.4373, 0.1053, 0.3838, 0.07563, 0.4937, 0.06232, 0.5473, 0.1185, 0.4762, 0.146, 0.4373, 0.1053, 0.5473, 0.1185, 0.5754, 0.1845, 0.4966, 0.1939, 0.4762, 0.146, 0.5754, 0.1845, 0.5754, 0.2538, 0.4966, 0.2443, 0.4966, 0.1939, 0.5754, 0.2538, 0.5473, 0.3198, 0.4762, 0.2922, 0.4966, 0.2443, 0.5473, 0.3198, 0.4937, 0.3759, 0.4373, 0.3329, 0.4762, 0.2922, 0.4937, 0.3759, 0.42, 0.4167, 0.3837, 0.3625, 0.4373, 0.3329, 0.42, 0.4167, 0.3333, 0.4381, 0.3208, 0.3781, 0.3837, 0.3625, 0.3333, 0.4381, 0.2421, 0.438, 0.2546, 0.378, 0.3208, 0.3781, 0.2421, 0.438, 0.1555, 0.4165, 0.1917, 0.3624, 0.2546, 0.378, 0.1555, 0.4165, 0.08173, 0.3757, 0.1382, 0.3328, 0.1917, 0.3624, 0.08173, 0.3757, 0.02816, 0.3196, 0.09928, 0.292, 0.1382, 0.3328, 0.02816, 0.3196, 2.664e-06, 0.2536, 0.07885, 0.2441, 0.09928, 0.292, 2.664e-06, 0.2536, 0.0, 0.1842, 0.07885, 0.1938, 0.07885, 0.2441, 0.0, 0.1842, 0.02818, 0.1182, 0.0993, 0.1459, 0.07885, 0.1938, 0.02818, 0.1182, 0.08175, 0.06214, 0.1382, 0.1051, 0.0993, 0.1459, 0.08175, 0.06214, 0.1555, 0.0214, 0.1917, 0.07555, 0.1382, 0.1051, 0.1555, 0.0214, 0.2422, 0.0, 0.2547, 0.06001, 0.1917, 0.07555, 0.2422, 0.0, 0.3333, 3.847e-05, 0.3208, 0.06004, 0.2547, 0.06001, 0.3208, 0.06004, 0.3838, 0.07563, 0.3676, 0.09983, 0.3153, 0.08687, 0.3838, 0.07563, 0.4373, 0.1053, 0.4121, 0.1245, 0.3676, 0.09983, 0.4373, 0.1053, 0.4762, 0.146, 0.4444, 0.1583, 0.4121, 0.1245, 0.4762, 0.146, 0.4966, 0.1939, 0.4614, 0.1982, 0.4444, 0.1583, 0.4966, 0.1939, 0.4966, 0.2443, 0.4614, 0.24, 0.4614, 0.1982, 0.4966, 0.2443, 0.4762, 0.2922, 0.4444, 0.2798, 0.4614, 0.24, 0.4762, 0.2922, 0.4373, 0.3329, 0.412, 0.3137, 0.4444, 0.2798, 0.4373, 0.3329, 0.3837, 0.3625, 0.3675, 0.3383, 0.412, 0.3137, 0.3837, 0.3625, 0.3208, 0.3781, 0.3152, 0.3512, 0.3675, 0.3383, 0.3208, 0.3781, 0.2546, 0.378, 0.2602, 0.3512, 0.3152, 0.3512, 0.2546, 0.378, 0.1917, 0.3624, 0.2079, 0.3382, 0.2602, 0.3512, 0.1917, 0.3624, 0.1382, 0.3328, 0.1634, 0.3136, 0.2079, 0.3382, 0.1382, 0.3328, 0.09928, 0.292, 0.1311, 0.2797, 0.1634, 0.3136, 0.09928, 0.292, 0.07885, 0.2441, 0.1141, 0.2399, 0.1311, 0.2797, 0.07885, 0.2441, 0.07885, 0.1938, 0.1141, 0.198, 0.1141, 0.2399, 0.07885, 0.1938, 0.0993, 0.1459, 0.1311, 0.1582, 0.1141, 0.198, 0.0993, 0.1459, 0.1382, 0.1051, 0.1634, 0.1243, 0.1311, 0.1582, 0.1382, 0.1051, 0.1917, 0.07555, 0.2079, 0.09976, 0.1634, 0.1243, 0.1917, 0.07555, 0.2547, 0.06001, 0.2603, 0.08684, 0.2079, 0.09976, 0.2547, 0.06001, 0.3208, 0.06004, 0.3153, 0.08687, 0.2603, 0.08684, 0.3153, 0.08687, 0.3676, 0.09983, 0.3494, 0.127, 0.309, 0.1169, 0.3676, 0.09983, 0.4121, 0.1245, 0.3838, 0.146, 0.3494, 0.127, 0.4121, 0.1245, 0.4444, 0.1583, 0.4087, 0.1722, 0.3838, 0.146, 0.4444, 0.1583, 0.4614, 0.1982, 0.4219, 0.2029, 0.4087, 0.1722, 0.4614, 0.1982, 0.4614, 0.24, 0.4219, 0.2353, 0.4219, 0.2029, 0.4614, 0.24, 0.4444, 0.2798, 0.4087, 0.266, 0.4219, 0.2353, 0.4444, 0.2798, 0.412, 0.3137, 0.3838, 0.2922, 0.4087, 0.266, 0.412, 0.3137, 0.3675, 0.3383, 0.3494, 0.3111, 0.3838, 0.2922, 0.3675, 0.3383, 0.3152, 0.3512, 0.309, 0.3211, 0.3494, 0.3111, 0.3152, 0.3512, 0.2602, 0.3512, 0.2665, 0.3211, 0.309, 0.3211, 0.2602, 0.3512, 0.2079, 0.3382, 0.2261, 0.3111, 0.2665, 0.3211, 0.2079, 0.3382, 0.1634, 0.3136, 0.1917, 0.2921, 0.2261, 0.3111, 0.1634, 0.3136, 0.1311, 0.2797, 0.1668, 0.2659, 0.1917, 0.2921, 0.1311, 0.2797, 0.1141, 0.2399, 0.1536, 0.2351, 0.1668, 0.2659, 0.1141, 0.2399, 0.1141, 0.198, 0.1536, 0.2028, 0.1536, 0.2351, 0.1141, 0.198, 0.1311, 0.1582, 0.1668, 0.1721, 0.1536, 0.2028, 0.1311, 0.1582, 0.1634, 0.1243, 0.1917, 0.1459, 0.1668, 0.1721, 0.1634, 0.1243, 0.2079, 0.09976, 0.2261, 0.1269, 0.1917, 0.1459, 0.2079, 0.09976, 0.2603, 0.08684, 0.2665, 0.1169, 0.2261, 0.1269, 0.2603, 0.08684, 0.3153, 0.08687, 0.309, 0.1169, 0.2665, 0.1169, 0.309, 0.1169, 0.3494, 0.127, 0.3346, 0.149, 0.3039, 0.1414, 0.3494, 0.127, 0.3838, 0.146, 0.3607, 0.1635, 0.3346, 0.149, 0.3838, 0.146, 0.4087, 0.1722, 0.3797, 0.1834, 0.3607, 0.1635, 0.4087, 0.1722, 0.4219, 0.2029, 0.3897, 0.2068, 0.3797, 0.1834, 0.4219, 0.2029, 0.4219, 0.2353, 0.3897, 0.2314, 0.3897, 0.2068, 0.4219, 0.2353, 0.4087, 0.266, 0.3797, 0.2547, 0.3897, 0.2314, 0.4087, 0.266, 0.3838, 0.2922, 0.3607, 0.2746, 0.3797, 0.2547, 0.3838, 0.2922, 0.3494, 0.3111, 0.3346, 0.289, 0.3607, 0.2746, 0.3494, 0.3111, 0.309, 0.3211, 0.3039, 0.2966, 0.3346, 0.289, 0.309, 0.3211, 0.2665, 0.3211, 0.2716, 0.2966, 0.3039, 0.2966, 0.2665, 0.3211, 0.2261, 0.3111, 0.2409, 0.289, 0.2716, 0.2966, 0.2261, 0.3111, 0.1917, 0.2921, 0.2148, 0.2745, 0.2409, 0.289, 0.1917, 0.2921, 0.1668, 0.2659, 0.1958, 0.2547, 0.2148, 0.2745, 0.1668, 0.2659, 0.1536, 0.2351, 0.1858, 0.2313, 0.1958, 0.2547, 0.1536, 0.2351, 0.1536, 0.2028, 0.1858, 0.2067, 0.1858, 0.2313, 0.1536, 0.2028, 0.1668, 0.1721, 0.1958, 0.1833, 0.1858, 0.2067, 0.1668, 0.1721, 0.1917, 0.1459, 0.2148, 0.1634, 0.1958, 0.1833, 0.1917, 0.1459, 0.2261, 0.1269, 0.2409, 0.149, 0.2148, 0.1634, 0.2261, 0.1269, 0.2665, 0.1169, 0.2716, 0.1414, 0.2409, 0.149, 0.2665, 0.1169, 0.309, 0.1169, 0.3039, 0.1414, 0.2716, 0.1414, 0.3039, 0.1414, 0.3346, 0.149, 0.309, 0.1873, 0.2951, 0.1839, 0.3346, 0.149, 0.3607, 0.1635, 0.3208, 0.1939, 0.309, 0.1873, 0.3607, 0.1635, 0.3797, 0.1834, 0.3294, 0.2029, 0.3208, 0.1939, 0.3797, 0.1834, 0.3897, 0.2068, 0.334, 0.2135, 0.3294, 0.2029, 0.3897, 0.2068, 0.3897, 0.2314, 0.334, 0.2246, 0.334, 0.2135, 0.3897, 0.2314, 0.3797, 0.2547, 0.3294, 0.2352, 0.334, 0.2246, 0.3797, 0.2547, 0.3607, 0.2746, 0.3208, 0.2442, 0.3294, 0.2352, 0.3607, 0.2746, 0.3346, 0.289, 0.309, 0.2508, 0.3208, 0.2442, 0.3346, 0.289, 0.3039, 0.2966, 0.2951, 0.2542, 0.309, 0.2508, 0.3039, 0.2966, 0.2716, 0.2966, 0.2804, 0.2542, 0.2951, 0.2542, 0.2716, 0.2966, 0.2409, 0.289, 0.2665, 0.2507, 0.2804, 0.2542, 0.2409, 0.289, 0.2148, 0.2745, 0.2547, 0.2442, 0.2665, 0.2507, 0.2148, 0.2745, 0.1958, 0.2547, 0.2461, 0.2352, 0.2547, 0.2442, 0.1958, 0.2547, 0.1858, 0.2313, 0.2415, 0.2246, 0.2461, 0.2352, 0.1858, 0.2313, 0.1858, 0.2067, 0.2415, 0.2134, 0.2415, 0.2246, 0.1858, 0.2067, 0.1958, 0.1833, 0.2461, 0.2028, 0.2415, 0.2134, 0.1958, 0.1833, 0.2148, 0.1634, 0.2547, 0.1938, 0.2461, 0.2028, 0.2148, 0.1634, 0.2409, 0.149, 0.2665, 0.1873, 0.2547, 0.1938, 0.2409, 0.149, 0.2716, 0.1414, 0.2804, 0.1838, 0.2665, 0.1873, 0.2716, 0.1414, 0.3039, 0.1414, 0.2951, 0.1839, 0.2804, 0.1838, 0.2951, 0.1839, 0.309, 0.1873, 0.2878, 0.219, 0.309, 0.1873, 0.3208, 0.1939, 0.2878, 0.219, 0.3208, 0.1939, 0.3294, 0.2029, 0.2878, 0.219, 0.3294, 0.2029, 0.334, 0.2135, 0.2878, 0.219, 0.334, 0.2135, 0.334, 0.2246, 0.2878, 0.219, 0.334, 0.2246, 0.3294, 0.2352, 0.2878, 0.219, 0.3294, 0.2352, 0.3208, 0.2442, 0.2878, 0.219, 0.3208, 0.2442, 0.309, 0.2508, 0.2878, 0.219, 0.309, 0.2508, 0.2951, 0.2542, 0.2878, 0.219, 0.2951, 0.2542, 0.2804, 0.2542, 0.2878, 0.219, 0.2804, 0.2542, 0.2665, 0.2507, 0.2878, 0.219, 0.2665, 0.2507, 0.2547, 0.2442, 0.2878, 0.219, 0.2547, 0.2442, 0.2461, 0.2352, 0.2878, 0.219, 0.2461, 0.2352, 0.2415, 0.2246, 0.2878, 0.219, 0.2415, 0.2246, 0.2415, 0.2134, 0.2878, 0.219, 0.2415, 0.2134, 0.2461, 0.2028, 0.2878, 0.219, 0.2461, 0.2028, 0.2547, 0.1938, 0.2878, 0.219, 0.2547, 0.1938, 0.2665, 0.1873, 0.2878, 0.219, 0.2665, 0.1873, 0.2804, 0.1838, 0.2878, 0.219, 0.2804, 0.1838, 0.2951, 0.1839, 0.2878, 0.219, 0.1743, 0.767, 0.1023, 0.7685, 0.09117, 0.7512, 0.1705, 0.7495, 0.1023, 0.7685, 0.04107, 0.7714, 0.02371, 0.7544, 0.09117, 0.7512, 0.959, 0.3334, 0.8977, 0.3305, 0.9088, 0.3132, 0.9764, 0.3163, 0.8977, 0.3305, 0.8256, 0.329, 0.8294, 0.3115, 0.9088, 0.3132, 0.8256, 0.329, 0.7498, 0.329, 0.7459, 0.3115, 0.8294, 0.3115, 0.7498, 0.329, 0.6777, 0.3305, 0.6666, 0.3132, 0.7459, 0.3115, 0.6777, 0.3305, 0.6164, 0.3334, 0.599, 0.3163, 0.6666, 0.3132, 0.6166, 0.6667, 0.6778, 0.6695, 0.6666, 0.6868, 0.5992, 0.6837, 0.6778, 0.6695, 0.7497, 0.671, 0.7458, 0.6885, 0.6666, 0.6868, 0.7497, 0.671, 0.8254, 0.671, 0.8292, 0.6885, 0.7458, 0.6885, 0.8254, 0.671, 0.8974, 0.6695, 0.9085, 0.6869, 0.8292, 0.6885, 0.8974, 0.6695, 0.9586, 0.6667, 0.9759, 0.6837, 0.9085, 0.6869, 0.9591, 0.6667, 0.8977, 0.6638, 0.9089, 0.6465, 0.9764, 0.6496, 0.8977, 0.6638, 0.8256, 0.6623, 0.8295, 0.6448, 0.9089, 0.6465, 0.8256, 0.6623, 0.7498, 0.6623, 0.746, 0.6448, 0.8295, 0.6448, 0.7498, 0.6623, 0.6778, 0.6638, 0.6666, 0.6465, 0.746, 0.6448, 0.6778, 0.6638, 0.6165, 0.6667, 0.5991, 0.6496, 0.6666, 0.6465, 0.3831, 0.7714, 0.3219, 0.7685, 0.3331, 0.7512, 0.4005, 0.7544, 0.3219, 0.7685, 0.25, 0.767, 0.2538, 0.7495, 0.3331, 0.7512, 0.25, 0.767, 0.1743, 0.767, 0.1705, 0.7495, 0.2538, 0.7495, 0.2589, 0.445, 0.1651, 0.445, 0.1664, 0.4381, 0.2576, 0.4381, 0.348, 0.4469, 0.2589, 0.445, 0.2576, 0.4381, 0.3442, 0.4399, 0.07579, 0.05761, 0.1517, 0.01569, 0.1555, 0.0214, 0.08175, 0.06214, 0.02067, 0.1153, 0.07579, 0.05761, 0.08175, 0.06214, 0.02818, 0.1182, 0.7407, 0.3403, 0.6514, 0.3422, 0.6552, 0.3352, 0.742, 0.3334, 0.8346, 0.3403, 0.7407, 0.3403, 0.742, 0.3334, 0.8333, 0.3334, 0.924, 0.3422, 0.8346, 0.3403, 0.8333, 0.3334, 0.9202, 0.3352, 0.07577, 0.3803, 0.02065, 0.3225, 0.02816, 0.3196, 0.08173, 0.3757, 0.1516, 0.4223, 0.07577, 0.3803, 0.08173, 0.3757, 0.1555, 0.4165, 0.8342, 0.9931, 0.9234, 0.9912, 0.9196, 0.9982, 0.8329, 1.0, 0.7405, 0.9931, 0.8342, 0.9931, 0.8329, 1.0, 0.7418, 1.0, 0.6513, 0.9912, 0.7405, 0.9931, 0.7418, 1.0, 0.6551, 0.9982, 0.4996, 0.3805, 0.4238, 0.4224, 0.42, 0.4167, 0.4937, 0.3759, 0.5548, 0.3227, 0.4996, 0.3805, 0.4937, 0.3759, 0.5473, 0.3198, 0.7407, 0.006941, 0.6514, 0.008819, 0.6552, 0.001827, 0.742, 1.898e-06, 0.8346, 0.00694, 0.7407, 0.006941, 0.742, 1.898e-06, 0.8333, 0.0, 0.924, 0.008817, 0.8346, 0.00694, 0.8333, 0.0, 0.9202, 0.001825, 0.4997, 0.05779, 0.5548, 0.1156, 0.5473, 0.1185, 0.4937, 0.06232, 0.4238, 0.0158, 0.4997, 0.05779, 0.4937, 0.06232, 0.42, 0.02151, 0.1651, 0.445, 0.0759, 0.4469, 0.07972, 0.4399, 0.1664, 0.4381])
me_eyesmesh.use_remesh_preserve_volume = False
me_eyesmesh.use_remesh_preserve_attributes = False
me_eyesmesh.use_mirror_vertex_groups = False
me_eyesmesh.update()
me_eyesmesh.normals_split_custom_set([tuple(v) for v in zip(*[iter([-0.8607, -0.326, 0.391, -0.9137, -0.227, -0.3371, -0.7936, -0.4682, -0.3884, -0.7295, -0.5921, 0.3423, -0.8496, 0.2606, 0.4586, -0.905, 0.3262, -0.2729, -0.9512, 0.0578, -0.303, -0.9028, -0.03893, 0.4283, -0.5264, -0.8007, 0.286, -0.5967, -0.6738, -0.4358, -0.3575, -0.7951, -0.49, -0.2612, -0.9374, 0.2302, -0.04219, 0.9429, -0.3305, 0.05915, 0.9125, 0.4048, 0.3508, 0.8664, 0.3553, 0.2257, 0.9014, -0.3695, -0.3172, 0.9012, -0.2953, -0.2329, 0.8663, 0.4419, 0.05915, 0.9125, 0.4048, -0.04219, 0.9429, -0.3305, 0.4754, 0.7693, -0.4268, 0.6103, 0.7318, 0.3033, 0.8189, 0.52, 0.2429, 0.6661, 0.5773, -0.4723, 0.2257, 0.9014, -0.3695, 0.3508, 0.8664, 0.3553, 0.6103, 0.7318, 0.3033, 0.4754, 0.7693, -0.4268, -0.905, 0.3262, -0.2729, -0.8496, 0.2606, 0.4586, -0.7099, 0.5276, 0.4665, -0.7743, 0.5758, -0.2627, 0.9451, 0.261, 0.1967, 0.7837, 0.3331, -0.5242, 0.6661, 0.5773, -0.4723, 0.8189, 0.52, 0.2429, 0.825, 0.04504, -0.5633, 0.9872, -0.03197, 0.156, 0.9348, -0.3324, 0.1253, 0.7801, -0.2247, -0.5839, -0.9028, -0.03893, 0.4283, -0.9512, 0.0578, -0.303, -0.9137, -0.227, -0.3371, -0.8607, -0.326, 0.391, -0.5264, -0.8007, 0.286, -0.7295, -0.5921, 0.3423, -0.7936, -0.4682, -0.3884, -0.5967, -0.6738, -0.4358, 0.02467, -0.9826, 0.1841, -0.07627, -0.8436, -0.5316, 0.1909, -0.7989, -0.5703, 0.3219, -0.9356, 0.1452, 0.7837, 0.3331, -0.5242, 0.9451, 0.261, 0.1967, 0.9872, -0.03197, 0.156, 0.825, 0.04504, -0.5633, 0.5828, -0.8031, 0.1243, 0.4495, -0.6724, -0.5881, 0.6426, -0.4784, -0.5984, 0.7985, -0.5904, 0.1176, -0.5677, 0.7764, -0.2737, -0.4982, 0.732, 0.4647, -0.2329, 0.8663, 0.4419, -0.3172, 0.9012, -0.2953, -0.2612, -0.9374, 0.2302, -0.3575, -0.7951, -0.49, -0.07627, -0.8436, -0.5316, 0.02467, -0.9826, 0.1841, 0.7801, -0.2247, -0.5839, 0.9348, -0.3324, 0.1253, 0.7985, -0.5904, 0.1176, 0.6426, -0.4784, -0.5984, 0.3219, -0.9356, 0.1452, 0.1909, -0.7989, -0.5703, 0.4495, -0.6724, -0.5881, 0.5828, -0.8031, 0.1243, -0.7743, 0.5758, -0.2627, -0.7099, 0.5276, 0.4665, -0.4982, 0.732, 0.4647, -0.5677, 0.7764, -0.2737, 0.6652, 0.07764, 0.7426, 0.5813, 0.2465, 0.7755, 0.5098, 0.1745, 0.8424, 0.5743, 0.04305, 0.8175, 0.5813, 0.2465, 0.7755, 0.4559, 0.3721, 0.8085, 0.4079, 0.2788, 0.8695, 0.5098, 0.1745, 0.8424, 0.4559, 0.3721, 0.8085, 0.2975, 0.4521, 0.8409, 0.2783, 0.3456, 0.8962, 0.4079, 0.2788, 0.8695, 0.2975, 0.4521, 0.8409, 0.1214, 0.4784, 0.8697, 0.1339, 0.3687, 0.9199, 0.2783, 0.3456, 0.8962, 0.1214, 0.4784, 0.8697, -0.05515, 0.4488, 0.8919, -0.01134, 0.3456, 0.9383, 0.1339, 0.3687, 0.9199, -0.05515, 0.4488, 0.8919, -0.2149, 0.3659, 0.9055, -0.1431, 0.2786, 0.9497, -0.01134, 0.3456, 0.9383, -0.2149, 0.3659, 0.9055, -0.3423, 0.2379, 0.909, -0.2485, 0.1743, 0.9528, -0.1431, 0.2786, 0.9497, -0.3423, 0.2379, 0.909, -0.4247, 0.07725, 0.902, -0.3172, 0.04293, 0.9474, -0.2485, 0.1743, 0.9528, -0.4247, 0.07725, 0.902, -0.454, -0.1004, 0.8853, -0.3426, -0.1027, 0.9339, -0.3172, 0.04293, 0.9474, -0.454, -0.1004, 0.8853, -0.4274, -0.2774, 0.8605, -0.322, -0.2483, 0.9136, -0.3426, -0.1027, 0.9339, -0.4274, -0.2774, 0.8605, -0.3474, -0.4366, 0.8299, -0.2576, -0.3795, 0.8886, -0.322, -0.2483, 0.9136, -0.3474, -0.4366, 0.8299, -0.2221, -0.5621, 0.7967, -0.1557, -0.4837, 0.8613, -0.2576, -0.3795, 0.8886, -0.2221, -0.5621, 0.7967, -0.06357, -0.642, 0.764, -0.02613, -0.5505, 0.8345, -0.1557, -0.4837, 0.8613, -0.06357, -0.642, 0.764, 0.1124, -0.6684, 0.7352, 0.1182, -0.5734, 0.8107, -0.02613, -0.5505, 0.8345, 0.1124, -0.6684, 0.7352, 0.289, -0.6387, 0.7131, 0.2634, -0.5504, 0.7923, 0.1182, -0.5734, 0.8107, 0.289, -0.6387, 0.7131, 0.4486, -0.5559, 0.6997, 0.3952, -0.4835, 0.7811, 0.2634, -0.5504, 0.7923, 0.4486, -0.5559, 0.6997, 0.576, -0.428, 0.6964, 0.5006, -0.3793, 0.7781, 0.3952, -0.4835, 0.7811, 0.576, -0.428, 0.6964, 0.6585, -0.2674, 0.7035, 0.5694, -0.248, 0.7838, 0.5006, -0.3793, 0.7781, 0.6585, -0.2674, 0.7035, 0.6879, -0.08983, 0.7202, 0.5948, -0.1024, 0.7974, 0.5694, -0.248, 0.7838, 0.6879, -0.08983, 0.7202, 0.6652, 0.07764, 0.7426, 0.5743, 0.04305, 0.8175, 0.5948, -0.1024, 0.7974, 0.5743, 0.04305, 0.8175, 0.5098, 0.1745, 0.8424, 0.5921, 0.2495, 0.7663, 0.672, 0.0865, 0.7355, 0.5098, 0.1745, 0.8424, 0.4079, 0.2788, 0.8695, 0.4655, 0.3788, 0.7999, 0.5921, 0.2495, 0.7663, 0.4079, 0.2788, 0.8695, 0.2783, 0.3456, 0.8962, 0.3048, 0.4617, 0.833, 0.4655, 0.3788, 0.7999, 0.2783, 0.3456, 0.8962, 0.1339, 0.3687, 0.9199, 0.1256, 0.4903, 0.8624, 0.3048, 0.4617, 0.833, 0.1339, 0.3687, 0.9199, -0.01134, 0.3456, 0.9383, -0.0545, 0.4617, 0.8853, 0.1256, 0.4903, 0.8624, -0.01134, 0.3456, 0.9383, -0.1431, 0.2786, 0.9497, -0.218, 0.3787, 0.8995, -0.0545, 0.4617, 0.8853, -0.1431, 0.2786, 0.9497, -0.2485, 0.1743, 0.9528, -0.3488, 0.2495, 0.9034, -0.218, 0.3787, 0.8995, -0.2485, 0.1743, 0.9528, -0.3172, 0.04293, 0.9474, -0.4342, 0.08649, 0.8966, -0.3488, 0.2495, 0.9034, -0.3172, 0.04293, 0.9474, -0.3426, -0.1027, 0.9339, -0.4657, -0.09419, 0.8799, -0.4342, 0.08649, 0.8966, -0.3426, -0.1027, 0.9339, -0.322, -0.2483, 0.9136, -0.4403, -0.2749, 0.8548, -0.4657, -0.09419, 0.8799, -0.322, -0.2483, 0.9136, -0.2576, -0.3795, 0.8886, -0.3604, -0.4377, 0.8237, -0.4403, -0.2749, 0.8548, -0.2576, -0.3795, 0.8886, -0.1557, -0.4837, 0.8613, -0.2339, -0.5669, 0.7899, -0.3604, -0.4377, 0.8237, -0.1557, -0.4837, 0.8613, -0.02613, -0.5505, 0.8345, -0.07317, -0.6498, 0.7565, -0.2339, -0.5669, 0.7899, -0.02613, -0.5505, 0.8345, 0.1182, -0.5734, 0.8107, 0.1059, -0.6784, 0.727, -0.07317, -0.6498, 0.7565, 0.1182, -0.5734, 0.8107, 0.2634, -0.5504, 0.7923, 0.286, -0.6499, 0.7042, 0.1059, -0.6784, 0.727, 0.2634, -0.5504, 0.7923, 0.3952, -0.4835, 0.7811, 0.4495, -0.5669, 0.6903, 0.286, -0.6499, 0.7042, 0.3952, -0.4835, 0.7811, 0.5006, -0.3793, 0.7781, 0.5804, -0.4378, 0.6867, 0.4495, -0.5669, 0.6903, 0.5006, -0.3793, 0.7781, 0.5694, -0.248, 0.7838, 0.6658, -0.2749, 0.6936, 0.5804, -0.4378, 0.6867, 0.5694, -0.248, 0.7838, 0.5948, -0.1024, 0.7974, 0.6974, -0.09419, 0.7104, 0.6658, -0.2749, 0.6936, 0.5948, -0.1024, 0.7974, 0.5743, 0.04305, 0.8175, 0.672, 0.0865, 0.7355, 0.6974, -0.09419, 0.7104, 0.672, 0.0865, 0.7355, 0.5921, 0.2495, 0.7663, 0.5156, 0.1795, 0.8378, 0.5811, 0.04598, 0.8125, 0.5921, 0.2495, 0.7663, 0.4655, 0.3788, 0.7999, 0.412, 0.2855, 0.8653, 0.5156, 0.1795, 0.8378, 0.4655, 0.3788, 0.7999, 0.3048, 0.4617, 0.833, 0.2803, 0.3535, 0.8925, 0.412, 0.2855, 0.8653, 0.3048, 0.4617, 0.833, 0.1256, 0.4903, 0.8624, 0.1335, 0.3769, 0.9166, 0.2803, 0.3535, 0.8925, 0.1256, 0.4903, 0.8624, -0.0545, 0.4617, 0.8853, -0.0141, 0.3535, 0.9353, 0.1335, 0.3769, 0.9166, -0.0545, 0.4617, 0.8853, -0.218, 0.3787, 0.8995, -0.148, 0.2855, 0.9469, -0.0141, 0.3535, 0.9353, -0.218, 0.3787, 0.8995, -0.3488, 0.2495, 0.9034, -0.2552, 0.1795, 0.9501, -0.148, 0.2855, 0.9469, -0.3488, 0.2495, 0.9034, -0.4342, 0.08649, 0.8966, -0.3251, 0.04598, 0.9445, -0.2552, 0.1795, 0.9501, -0.4342, 0.08649, 0.8966, -0.4657, -0.09419, 0.8799, -0.351, -0.102, 0.9308, -0.3251, 0.04598, 0.9445, -0.4657, -0.09419, 0.8799, -0.4403, -0.2749, 0.8548, -0.3301, -0.25, 0.9102, -0.351, -0.102, 0.9308, -0.4403, -0.2749, 0.8548, -0.3604, -0.4377, 0.8237, -0.2647, -0.3835, 0.8848, -0.3301, -0.25, 0.9102, -0.3604, -0.4377, 0.8237, -0.2339, -0.5669, 0.7899, -0.161, -0.4894, 0.8571, -0.2647, -0.3835, 0.8848, -0.2339, -0.5669, 0.7899, -0.07317, -0.6498, 0.7565, -0.02938, -0.5573, 0.8298, -0.161, -0.4894, 0.8571, -0.07317, -0.6498, 0.7565, 0.1059, -0.6784, 0.727, 0.1174, -0.5808, 0.8056, -0.02938, -0.5573, 0.8298, 0.1059, -0.6784, 0.727, 0.286, -0.6499, 0.7042, 0.2649, -0.5574, 0.7869, 0.1174, -0.5808, 0.8056, 0.286, -0.6499, 0.7042, 0.4495, -0.5669, 0.6903, 0.3989, -0.4894, 0.7755, 0.2649, -0.5574, 0.7869, 0.4495, -0.5669, 0.6903, 0.5804, -0.4378, 0.6867, 0.5061, -0.3835, 0.7725, 0.3989, -0.4894, 0.7755, 0.5804, -0.4378, 0.6867, 0.6658, -0.2749, 0.6936, 0.5761, -0.2501, 0.7782, 0.5061, -0.3835, 0.7725, 0.6658, -0.2749, 0.6936, 0.6974, -0.09419, 0.7104, 0.6019, -0.102, 0.792, 0.5761, -0.2501, 0.7782, 0.6974, -0.09419, 0.7104, 0.672, 0.0865, 0.7355, 0.5811, 0.04598, 0.8125, 0.6019, -0.102, 0.792, 0.5811, 0.04598, 0.8125, 0.5156, 0.1795, 0.8378, 0.3244, 0.02018, 0.9457, 0.3554, -0.04315, 0.9337, 0.5156, 0.1795, 0.8378, 0.412, 0.2855, 0.8653, 0.2753, 0.07044, 0.9588, 0.3244, 0.02018, 0.9457, 0.412, 0.2855, 0.8653, 0.2803, 0.3535, 0.8925, 0.2129, 0.1027, 0.9717, 0.2753, 0.07044, 0.9588, 0.2803, 0.3535, 0.8925, 0.1335, 0.3769, 0.9166, 0.1432, 0.1138, 0.9831, 0.2129, 0.1027, 0.9717, 0.1335, 0.3769, 0.9166, -0.0141, 0.3535, 0.9353, 0.07319, 0.1027, 0.992, 0.1432, 0.1138, 0.9831, -0.0141, 0.3535, 0.9353, -0.148, 0.2855, 0.9469, 0.009647, 0.07044, 0.9975, 0.07319, 0.1027, 0.992, -0.148, 0.2855, 0.9469, -0.2552, 0.1795, 0.9501, -0.04117, 0.02018, 0.9989, 0.009647, 0.07044, 0.9975, -0.2552, 0.1795, 0.9501, -0.3251, 0.04598, 0.9445, -0.07433, -0.04315, 0.9963, -0.04117, 0.02018, 0.9989, -0.3251, 0.04598, 0.9445, -0.351, -0.102, 0.9308, -0.08659, -0.1133, 0.9898, -0.07433, -0.04315, 0.9963, -0.351, -0.102, 0.9308, -0.3301, -0.25, 0.9102, -0.07669, -0.1835, 0.98, -0.08659, -0.1133, 0.9898, -0.3301, -0.25, 0.9102, -0.2647, -0.3835, 0.8848, -0.04566, -0.2468, 0.968, -0.07669, -0.1835, 0.98, -0.2647, -0.3835, 0.8848, -0.161, -0.4894, 0.8571, 0.00348, -0.2971, 0.9548, -0.04566, -0.2468, 0.968, -0.161, -0.4894, 0.8571, -0.02938, -0.5573, 0.8298, 0.06595, -0.3293, 0.9419, 0.00348, -0.2971, 0.9548, -0.02938, -0.5573, 0.8298, 0.1174, -0.5808, 0.8056, 0.1355, -0.3405, 0.9304, 0.06595, -0.3293, 0.9419, 0.1174, -0.5808, 0.8056, 0.2649, -0.5574, 0.7869, 0.2055, -0.3293, 0.9216, 0.1355, -0.3405, 0.9304, 0.2649, -0.5574, 0.7869, 0.3989, -0.4894, 0.7755, 0.269, -0.2971, 0.9162, 0.2055, -0.3293, 0.9216, 0.3989, -0.4894, 0.7755, 0.5061, -0.3835, 0.7725, 0.3199, -0.2468, 0.9147, 0.269, -0.2971, 0.9162, 0.5061, -0.3835, 0.7725, 0.5761, -0.2501, 0.7782, 0.3531, -0.1835, 0.9174, 0.3199, -0.2468, 0.9147, 0.5761, -0.2501, 0.7782, 0.6019, -0.102, 0.792, 0.3653, -0.1133, 0.924, 0.3531, -0.1835, 0.9174, 0.6019, -0.102, 0.792, 0.5811, 0.04598, 0.8125, 0.3554, -0.04315, 0.9337, 0.3653, -0.1133, 0.924, 0.3554, -0.04315, 0.9337, 0.3244, 0.02018, 0.9457, 0.1457, -0.1146, 0.9827, 0.1465, -0.1153, 0.9825, 0.3244, 0.02018, 0.9457, 0.2753, 0.07044, 0.9588, 0.1451, -0.1139, 0.9828, 0.1457, -0.1146, 0.9827, 0.2753, 0.07044, 0.9588, 0.2129, 0.1027, 0.9717, 0.1442, -0.1135, 0.983, 0.1451, -0.1139, 0.9828, 0.2129, 0.1027, 0.9717, 0.1432, 0.1138, 0.9831, 0.1432, -0.113, 0.9832, 0.1442, -0.1135, 0.983, 0.1432, 0.1138, 0.9831, 0.07319, 0.1027, 0.992, 0.1422, -0.1132, 0.9834, 0.1432, -0.113, 0.9832, 0.07319, 0.1027, 0.992, 0.009647, 0.07044, 0.9975, 0.1414, -0.1139, 0.9834, 0.1422, -0.1132, 0.9834, 0.009647, 0.07044, 0.9975, -0.04117, 0.02018, 0.9989, 0.1408, -0.1147, 0.9834, 0.1414, -0.1139, 0.9834, -0.04117, 0.02018, 0.9989, -0.07433, -0.04315, 0.9963, 0.1399, -0.1153, 0.9834, 0.1408, -0.1147, 0.9834, -0.07433, -0.04315, 0.9963, -0.08659, -0.1133, 0.9898, 0.1397, -0.1164, 0.9833, 0.1399, -0.1153, 0.9834, -0.08659, -0.1133, 0.9898, -0.07669, -0.1835, 0.98, 0.1403, -0.1173, 0.9831, 0.1397, -0.1164, 0.9833, -0.07669, -0.1835, 0.98, -0.04566, -0.2468, 0.968, 0.1406, -0.1183, 0.983, 0.1403, -0.1173, 0.9831, -0.04566, -0.2468, 0.968, 0.00348, -0.2971, 0.9548, 0.1411, -0.1192, 0.9828, 0.1406, -0.1183, 0.983, 0.00348, -0.2971, 0.9548, 0.06595, -0.3293, 0.9419, 0.1422, -0.1192, 0.9826, 0.1411, -0.1192, 0.9828, 0.06595, -0.3293, 0.9419, 0.1355, -0.3405, 0.9304, 0.1431, -0.1195, 0.9825, 0.1422, -0.1192, 0.9826, 0.1355, -0.3405, 0.9304, 0.2055, -0.3293, 0.9216, 0.1441, -0.1197, 0.9823, 0.1431, -0.1195, 0.9825, 0.2055, -0.3293, 0.9216, 0.269, -0.2971, 0.9162, 0.1451, -0.1192, 0.9822, 0.1441, -0.1197, 0.9823, 0.269, -0.2971, 0.9162, 0.3199, -0.2468, 0.9147, 0.1459, -0.1184, 0.9822, 0.1451, -0.1192, 0.9822, 0.3199, -0.2468, 0.9147, 0.3531, -0.1835, 0.9174, 0.1464, -0.1175, 0.9822, 0.1459, -0.1184, 0.9822, 0.3531, -0.1835, 0.9174, 0.3653, -0.1133, 0.924, 0.1466, -0.1164, 0.9823, 0.1464, -0.1175, 0.9822, 0.3653, -0.1133, 0.924, 0.3554, -0.04315, 0.9337, 0.1465, -0.1153, 0.9825, 0.1466, -0.1164, 0.9823, 0.1465, -0.1153, 0.9825, 0.1457, -0.1146, 0.9827, 0.1432, -0.1164, 0.9828, 0.1457, -0.1146, 0.9827, 0.1451, -0.1139, 0.9828, 0.1432, -0.1164, 0.9828, 0.1451, -0.1139, 0.9828, 0.1442, -0.1135, 0.983, 0.1432, -0.1164, 0.9828, 0.1442, -0.1135, 0.983, 0.1432, -0.113, 0.9832, 0.1432, -0.1164, 0.9828, 0.1432, -0.113, 0.9832, 0.1422, -0.1132, 0.9834, 0.1432, -0.1164, 0.9828, 0.1422, -0.1132, 0.9834, 0.1414, -0.1139, 0.9834, 0.1432, -0.1164, 0.9828, 0.1414, -0.1139, 0.9834, 0.1408, -0.1147, 0.9834, 0.1432, -0.1164, 0.9828, 0.1408, -0.1147, 0.9834, 0.1399, -0.1153, 0.9834, 0.1432, -0.1164, 0.9828, 0.1399, -0.1153, 0.9834, 0.1397, -0.1164, 0.9833, 0.1432, -0.1164, 0.9828, 0.1397, -0.1164, 0.9833, 0.1403, -0.1173, 0.9831, 0.1432, -0.1164, 0.9828, 0.1403, -0.1173, 0.9831, 0.1406, -0.1183, 0.983, 0.1432, -0.1164, 0.9828, 0.1406, -0.1183, 0.983, 0.1411, -0.1192, 0.9828, 0.1432, -0.1164, 0.9828, 0.1411, -0.1192, 0.9828, 0.1422, -0.1192, 0.9826, 0.1432, -0.1164, 0.9828, 0.1422, -0.1192, 0.9826, 0.1431, -0.1195, 0.9825, 0.1432, -0.1164, 0.9828, 0.1431, -0.1195, 0.9825, 0.1441, -0.1197, 0.9823, 0.1432, -0.1164, 0.9828, 0.1441, -0.1197, 0.9823, 0.1451, -0.1192, 0.9822, 0.1432, -0.1164, 0.9828, 0.1451, -0.1192, 0.9822, 0.1459, -0.1184, 0.9822, 0.1432, -0.1164, 0.9828, 0.1459, -0.1184, 0.9822, 0.1464, -0.1175, 0.9822, 0.1432, -0.1164, 0.9828, 0.1464, -0.1175, 0.9822, 0.1466, -0.1164, 0.9823, 0.1432, -0.1164, 0.9828, 0.1466, -0.1164, 0.9823, 0.1465, -0.1153, 0.9825, 0.1432, -0.1164, 0.9828, 0.5032, 0.294, -0.8126, 0.4172, 0.4736, -0.7756, 0.6661, 0.5773, -0.4723, 0.7837, 0.3331, -0.5242, 0.4172, 0.4736, -0.7756, 0.2756, 0.6158, -0.7381, 0.4754, 0.7693, -0.4268, 0.6661, 0.5773, -0.4723, 0.2756, 0.6158, -0.7381, 0.09654, 0.7064, -0.7012, 0.2257, 0.9014, -0.3695, 0.4754, 0.7693, -0.4268, 0.09654, 0.7064, -0.7012, -0.1024, 0.7366, -0.6686, -0.04219, 0.9429, -0.3305, 0.2257, 0.9014, -0.3695, -0.1024, 0.7366, -0.6686, -0.302, 0.7034, -0.6434, -0.3172, 0.9012, -0.2953, -0.04219, 0.9429, -0.3305, -0.302, 0.7034, -0.6434, -0.4828, 0.6101, -0.6282, -0.5677, 0.7764, -0.2737, -0.3172, 0.9012, -0.2953, -0.4828, 0.6101, -0.6282, -0.6271, 0.4656, -0.6245, -0.7743, 0.5758, -0.2627, -0.5677, 0.7764, -0.2737, -0.6271, 0.4656, -0.6245, -0.7206, 0.2841, -0.6325, -0.905, 0.3262, -0.2729, -0.7743, 0.5758, -0.2627, -0.7206, 0.2841, -0.6325, -0.7541, 0.08325, -0.6514, -0.9512, 0.0578, -0.303, -0.905, 0.3262, -0.2729, -0.7541, 0.08325, -0.6514, -0.7244, -0.1171, -0.6794, -0.9137, -0.227, -0.3371, -0.9512, 0.0578, -0.303, -0.7244, -0.1171, -0.6794, -0.6342, -0.2973, -0.7137, -0.7936, -0.4682, -0.3884, -0.9137, -0.227, -0.3371, -0.6342, -0.2973, -0.7137, -0.4926, -0.4397, -0.751, -0.5967, -0.6738, -0.4358, -0.7936, -0.4682, -0.3884, -0.4926, -0.4397, -0.751, -0.3135, -0.5303, -0.7877, -0.3575, -0.7951, -0.49, -0.5967, -0.6738, -0.4358, -0.3135, -0.5303, -0.7877, -0.1144, -0.5606, -0.8202, -0.07627, -0.8436, -0.5316, -0.3575, -0.7951, -0.49, -0.1144, -0.5606, -0.8202, 0.08516, -0.5273, -0.8454, 0.1909, -0.7989, -0.5703, -0.07627, -0.8436, -0.5316, 0.08516, -0.5273, -0.8454, 0.266, -0.4339, -0.8608, 0.4495, -0.6724, -0.5881, 0.1909, -0.7989, -0.5703, 0.266, -0.4339, -0.8608, 0.4102, -0.2893, -0.8649, 0.6426, -0.4784, -0.5984, 0.4495, -0.6724, -0.5881, 0.4102, -0.2893, -0.8649, 0.5037, -0.1077, -0.8572, 0.7801, -0.2247, -0.5839, 0.6426, -0.4784, -0.5984, 0.5037, -0.1077, -0.8572, 0.5371, 0.09317, -0.8383, 0.825, 0.04504, -0.5633, 0.7801, -0.2247, -0.5839, 0.5371, 0.09317, -0.8383, 0.5032, 0.294, -0.8126, 0.7837, 0.3331, -0.5242, 0.825, 0.04504, -0.5633, 0.9872, -0.03197, 0.156, 0.9451, 0.261, 0.1967, 0.6652, 0.07764, 0.7426, 0.6879, -0.08983, 0.7202, 0.9348, -0.3324, 0.1253, 0.9872, -0.03197, 0.156, 0.6879, -0.08983, 0.7202, 0.6585, -0.2674, 0.7035, 0.7985, -0.5904, 0.1176, 0.9348, -0.3324, 0.1253, 0.6585, -0.2674, 0.7035, 0.576, -0.428, 0.6964, 0.5828, -0.8031, 0.1243, 0.7985, -0.5904, 0.1176, 0.576, -0.428, 0.6964, 0.4486, -0.5559, 0.6997, 0.3219, -0.9356, 0.1452, 0.5828, -0.8031, 0.1243, 0.4486, -0.5559, 0.6997, 0.289, -0.6387, 0.7131, 0.02467, -0.9826, 0.1841, 0.3219, -0.9356, 0.1452, 0.289, -0.6387, 0.7131, 0.1124, -0.6684, 0.7352, -0.2612, -0.9374, 0.2302, 0.02467, -0.9826, 0.1841, 0.1124, -0.6684, 0.7352, -0.06357, -0.642, 0.764, -0.5264, -0.8007, 0.286, -0.2612, -0.9374, 0.2302, -0.06357, -0.642, 0.764, -0.2221, -0.5621, 0.7967, -0.7295, -0.5921, 0.3423, -0.5264, -0.8007, 0.286, -0.2221, -0.5621, 0.7967, -0.3474, -0.4366, 0.8299, -0.8607, -0.326, 0.391, -0.7295, -0.5921, 0.3423, -0.3474, -0.4366, 0.8299, -0.4274, -0.2774, 0.8605, -0.9028, -0.03893, 0.4283, -0.8607, -0.326, 0.391, -0.4274, -0.2774, 0.8605, -0.454, -0.1004, 0.8853, -0.8496, 0.2606, 0.4586, -0.9028, -0.03893, 0.4283, -0.454, -0.1004, 0.8853, -0.4247, 0.07725, 0.902, -0.7099, 0.5276, 0.4665, -0.8496, 0.2606, 0.4586, -0.4247, 0.07725, 0.902, -0.3423, 0.2379, 0.909, -0.4982, 0.732, 0.4647, -0.7099, 0.5276, 0.4665, -0.3423, 0.2379, 0.909, -0.2149, 0.3659, 0.9055, -0.2329, 0.8663, 0.4419, -0.4982, 0.732, 0.4647, -0.2149, 0.3659, 0.9055, -0.05515, 0.4488, 0.8919, 0.05915, 0.9125, 0.4048, -0.2329, 0.8663, 0.4419, -0.05515, 0.4488, 0.8919, 0.1214, 0.4784, 0.8697, 0.3508, 0.8664, 0.3553, 0.05915, 0.9125, 0.4048, 0.1214, 0.4784, 0.8697, 0.2975, 0.4521, 0.8409, 0.6103, 0.7318, 0.3033, 0.3508, 0.8664, 0.3553, 0.2975, 0.4521, 0.8409, 0.4559, 0.3721, 0.8085, 0.8189, 0.52, 0.2429, 0.6103, 0.7318, 0.3033, 0.4559, 0.3721, 0.8085, 0.5813, 0.2465, 0.7755, 0.9451, 0.261, 0.1967, 0.8189, 0.52, 0.2429, 0.5813, 0.2465, 0.7755, 0.6652, 0.07764, 0.7426])] * 3)])
arm_armature = bpy.data.armatures.new('Armature')  # bones are not reproduced

# ---- objects
ob_armature = bpy.data.objects.new('Armature', arm_armature)
ob_body = bpy.data.objects.new('Body', me_cube)
ob_eyes = bpy.data.objects.new('Eyes', me_eyesmesh)

# ---- transforms, parenting, visibility, modifiers, constraints
ob_armature.location = (0.0, 0.0, 0.0)
ob_armature.rotation_euler = (1.571, -0.0, 0.0)
ob_armature.scale = (0.01, 0.01, 0.01)
ob_armature.show_in_front = True
ob_armature.lineart.crease_threshold = 0.0
ob_body.parent = ob_armature
ob_body.matrix_parent_inverse = Matrix(((100.0, 0.0, 0.0, 0.0), (0.0, -1.629e-05, 100.0, 0.0), (0.0, -100.0, -1.629e-05, 0.0), (0.0, 0.0, 0.0, 1.0)))
ob_body.location = (0.0, 0.0, 0.0)
ob_body.lineart.crease_threshold = 0.0
_vg = ob_body.vertex_groups.new(name='Hips')
for _i, _w in zip([36, 37, 38, 39, 246, 247, 248, 249, 250, 251, 252, 253], [0.5, 0.5, 0.5, 0.5, 0.5, 0.5, 0.5, 0.5, 0.5, 0.5, 0.5, 0.5]): _vg.add([_i], _w, 'REPLACE')
_vg = ob_body.vertex_groups.new(name='Spine')
for _i, _w in zip([40, 42, 44, 45, 254, 256, 258, 260, 262, 263, 264, 265], [0.5, 0.5, 0.5, 0.5, 0.5, 0.5, 0.5, 0.5, 0.5, 0.5, 0.5, 0.5]): _vg.add([_i], _w, 'REPLACE')
_vg = ob_body.vertex_groups.new(name='Spine1')
for _i, _w in zip([40, 41, 42, 43, 44, 45, 254, 255, 256, 257, 258, 259, 260, 261, 262, 263, 264, 265], [0.5, 0.5, 0.5, 0.5, 0.5, 0.5, 0.5, 0.5, 0.5, 0.5, 0.5, 0.5, 0.5, 0.5, 0.5, 0.5, 0.5, 0.5]): _vg.add([_i], _w, 'REPLACE')
_vg = ob_body.vertex_groups.new(name='Spine2')
for _i, _w in zip([41, 43, 44, 45, 255, 257, 259, 261, 262, 263, 264, 265], [0.5, 0.5, 0.5, 0.5, 0.5, 0.5, 0.5, 0.5, 0.5, 0.5, 0.5, 0.5]): _vg.add([_i], _w, 'REPLACE')
_vg = ob_body.vertex_groups.new(name='Neck')
_vg = ob_body.vertex_groups.new(name='Head')
for _i, _w in zip([198, 199, 200, 201, 202, 203, 204, 205, 206, 207, 208, 209, 418, 419, 420, 421, 422, 423, 424, 425, 426, 427, 428, 429, 430, 431, 432, 433, 434, 435, 436, 437, 438, 439, 440, 441], [0.5, 0.5, 0.5, 0.5, 0.5, 0.5, 0.5, 0.5, 0.5, 0.5, 0.5, 0.5, 0.5, 0.5, 0.5, 0.5, 0.5, 0.5, 0.5, 0.5, 0.5, 0.5, 0.5, 0.5, 0.5, 0.5, 0.5, 0.5, 0.5, 0.5, 0.5, 0.5, 0.5, 0.5, 0.5, 0.5]): _vg.add([_i], _w, 'REPLACE')
_vg = ob_body.vertex_groups.new(name='RightEye')
_vg = ob_body.vertex_groups.new(name='LeftEye')
_vg = ob_body.vertex_groups.new(name='LeftShoulder')
for _i, _w in zip([46, 47, 48, 49, 50, 51, 52, 53], [0.5, 0.5, 0.5, 0.5, 0.5, 0.5, 0.5, 0.5]): _vg.add([_i], _w, 'REPLACE')
_vg = ob_body.vertex_groups.new(name='LeftArm')
for _i, _w in zip([54, 55, 56, 57, 58, 59, 60, 61], [0.5, 0.5, 0.5, 0.5, 0.5, 0.5, 0.5, 0.5]): _vg.add([_i], _w, 'REPLACE')
_vg = ob_body.vertex_groups.new(name='LeftForeArm')
for _i, _w in zip([62, 63, 64, 65, 66, 67, 68, 69], [0.5, 0.5, 0.5, 0.5, 0.5, 0.5, 0.5, 0.5]): _vg.add([_i], _w, 'REPLACE')
_vg = ob_body.vertex_groups.new(name='LeftHand')
for _i, _w in zip([70, 71, 72, 73, 74, 75, 76, 77], [0.5, 0.5, 0.5, 0.5, 0.5, 0.5, 0.5, 0.5]): _vg.add([_i], _w, 'REPLACE')
_vg = ob_body.vertex_groups.new(name='LeftHandMiddle1')
for _i, _w in zip([126, 127, 128, 129, 130, 131, 132, 133], [0.5, 0.5, 0.5, 0.5, 0.5, 0.5, 0.5, 0.5]): _vg.add([_i], _w, 'REPLACE')
_vg = ob_body.vertex_groups.new(name='LeftHandMiddle2')
for _i, _w in zip([142, 143, 144, 145, 146, 147, 148, 149], [0.5, 0.5, 0.5, 0.5, 0.5, 0.5, 0.5, 0.5]): _vg.add([_i], _w, 'REPLACE')
_vg = ob_body.vertex_groups.new(name='LeftHandMiddle3')
for _i, _w in zip([134, 135, 136, 137, 138, 139, 140, 141], [0.5, 0.5, 0.5, 0.5, 0.5, 0.5, 0.5, 0.5]): _vg.add([_i], _w, 'REPLACE')
_vg = ob_body.vertex_groups.new(name='LeftHandThumb1')
for _i, _w in zip([174, 175, 176, 177, 178, 179, 180, 181], [0.5, 0.5, 0.5, 0.5, 0.5, 0.5, 0.5, 0.5]): _vg.add([_i], _w, 'REPLACE')
_vg = ob_body.vertex_groups.new(name='LeftHandThumb2')
for _i, _w in zip([182, 183, 184, 185, 186, 187, 188, 189], [0.5, 0.5, 0.5, 0.5, 0.5, 0.5, 0.5, 0.5]): _vg.add([_i], _w, 'REPLACE')
_vg = ob_body.vertex_groups.new(name='LeftHandThumb3')
for _i, _w in zip([190, 191, 192, 193, 194, 195, 196, 197], [0.5, 0.5, 0.5, 0.5, 0.5, 0.5, 0.5, 0.5]): _vg.add([_i], _w, 'REPLACE')
_vg = ob_body.vertex_groups.new(name='LeftHandIndex1')
for _i, _w in zip([150, 151, 152, 153, 154, 155, 156, 157], [0.5, 0.5, 0.5, 0.5, 0.5, 0.5, 0.5, 0.5]): _vg.add([_i], _w, 'REPLACE')
_vg = ob_body.vertex_groups.new(name='LeftHandIndex2')
for _i, _w in zip([166, 167, 168, 169, 170, 171, 172, 173], [0.5, 0.5, 0.5, 0.5, 0.5, 0.5, 0.5, 0.5]): _vg.add([_i], _w, 'REPLACE')
_vg = ob_body.vertex_groups.new(name='LeftHandIndex3')
for _i, _w in zip([158, 159, 160, 161, 162, 163, 164, 165], [0.5, 0.5, 0.5, 0.5, 0.5, 0.5, 0.5, 0.5]): _vg.add([_i], _w, 'REPLACE')
_vg = ob_body.vertex_groups.new(name='LeftHandRing1')
for _i, _w in zip([102, 103, 104, 105, 106, 107, 108, 109], [0.5, 0.5, 0.5, 0.5, 0.5, 0.5, 0.5, 0.5]): _vg.add([_i], _w, 'REPLACE')
_vg = ob_body.vertex_groups.new(name='LeftHandRing2')
for _i, _w in zip([118, 119, 120, 121, 122, 123, 124, 125], [0.5, 0.5, 0.5, 0.5, 0.5, 0.5, 0.5, 0.5]): _vg.add([_i], _w, 'REPLACE')
_vg = ob_body.vertex_groups.new(name='LeftHandRing3')
for _i, _w in zip([110, 111, 112, 113, 114, 115, 116, 117], [0.5, 0.5, 0.5, 0.5, 0.5, 0.5, 0.5, 0.5]): _vg.add([_i], _w, 'REPLACE')
_vg = ob_body.vertex_groups.new(name='LeftHandPinky1')
for _i, _w in zip([78, 79, 80, 81, 82, 83, 84, 85], [0.5, 0.5, 0.5, 0.5, 0.5, 0.5, 0.5, 0.5]): _vg.add([_i], _w, 'REPLACE')
_vg = ob_body.vertex_groups.new(name='LeftHandPinky2')
for _i, _w in zip([94, 95, 96, 97, 98, 99, 100, 101], [0.5, 0.5, 0.5, 0.5, 0.5, 0.5, 0.5, 0.5]): _vg.add([_i], _w, 'REPLACE')
_vg = ob_body.vertex_groups.new(name='LeftHandPinky3')
for _i, _w in zip([86, 87, 88, 89, 90, 91, 92, 93], [0.5, 0.5, 0.5, 0.5, 0.5, 0.5, 0.5, 0.5]): _vg.add([_i], _w, 'REPLACE')
_vg = ob_body.vertex_groups.new(name='RightShoulder')
for _i, _w in zip([266, 267, 268, 269, 270, 271, 272, 273], [0.5, 0.5, 0.5, 0.5, 0.5, 0.5, 0.5, 0.5]): _vg.add([_i], _w, 'REPLACE')
_vg = ob_body.vertex_groups.new(name='RightArm')
for _i, _w in zip([274, 275, 276, 277, 278, 279, 280, 281], [0.5, 0.5, 0.5, 0.5, 0.5, 0.5, 0.5, 0.5]): _vg.add([_i], _w, 'REPLACE')
_vg = ob_body.vertex_groups.new(name='RightForeArm')
for _i, _w in zip([282, 283, 284, 285, 286, 287, 288, 289], [0.5, 0.5, 0.5, 0.5, 0.5, 0.5, 0.5, 0.5]): _vg.add([_i], _w, 'REPLACE')
_vg = ob_body.vertex_groups.new(name='RightHand')
for _i, _w in zip([290, 291, 292, 293, 294, 295, 296, 297], [0.5, 0.5, 0.5, 0.5, 0.5, 0.5, 0.5, 0.5]): _vg.add([_i], _w, 'REPLACE')
_vg = ob_body.vertex_groups.new(name='RightHandMiddle1')
for _i, _w in zip([346, 347, 348, 349, 350, 351, 352, 353], [0.5, 0.5, 0.5, 0.5, 0.5, 0.5, 0.5, 0.5]): _vg.add([_i], _w, 'REPLACE')
_vg = ob_body.vertex_groups.new(name='RightHandMiddle2')
for _i, _w in zip([362, 363, 364, 365, 366, 367, 368, 369], [0.5, 0.5, 0.5, 0.5, 0.5, 0.5, 0.5, 0.5]): _vg.add([_i], _w, 'REPLACE')
_vg = ob_body.vertex_groups.new(name='RightHandMiddle3')
for _i, _w in zip([354, 355, 356, 357, 358, 359, 360, 361], [0.5, 0.5, 0.5, 0.5, 0.5, 0.5, 0.5, 0.5]): _vg.add([_i], _w, 'REPLACE')
_vg = ob_body.vertex_groups.new(name='RightHandThumb1')
for _i, _w in zip([394, 395, 396, 397, 398, 399, 400, 401], [0.5, 0.5, 0.5, 0.5, 0.5, 0.5, 0.5, 0.5]): _vg.add([_i], _w, 'REPLACE')
_vg = ob_body.vertex_groups.new(name='RightHandThumb2')
for _i, _w in zip([402, 403, 404, 405, 406, 407, 408, 409], [0.5, 0.5, 0.5, 0.5, 0.5, 0.5, 0.5, 0.5]): _vg.add([_i], _w, 'REPLACE')
_vg = ob_body.vertex_groups.new(name='RightHandThumb3')
for _i, _w in zip([410, 411, 412, 413, 414, 415, 416, 417], [0.5, 0.5, 0.5, 0.5, 0.5, 0.5, 0.5, 0.5]): _vg.add([_i], _w, 'REPLACE')
_vg = ob_body.vertex_groups.new(name='RightHandIndex1')
for _i, _w in zip([370, 371, 372, 373, 374, 375, 376, 377], [0.5, 0.5, 0.5, 0.5, 0.5, 0.5, 0.5, 0.5]): _vg.add([_i], _w, 'REPLACE')
_vg = ob_body.vertex_groups.new(name='RightHandIndex2')
for _i, _w in zip([386, 387, 388, 389, 390, 391, 392, 393], [0.5, 0.5, 0.5, 0.5, 0.5, 0.5, 0.5, 0.5]): _vg.add([_i], _w, 'REPLACE')
_vg = ob_body.vertex_groups.new(name='RightHandIndex3')
for _i, _w in zip([378, 379, 380, 381, 382, 383, 384, 385], [0.5, 0.5, 0.5, 0.5, 0.5, 0.5, 0.5, 0.5]): _vg.add([_i], _w, 'REPLACE')
_vg = ob_body.vertex_groups.new(name='RightHandRing1')
for _i, _w in zip([322, 323, 324, 325, 326, 327, 328, 329], [0.5, 0.5, 0.5, 0.5, 0.5, 0.5, 0.5, 0.5]): _vg.add([_i], _w, 'REPLACE')
_vg = ob_body.vertex_groups.new(name='RightHandRing2')
for _i, _w in zip([338, 339, 340, 341, 342, 343, 344, 345], [0.5, 0.5, 0.5, 0.5, 0.5, 0.5, 0.5, 0.5]): _vg.add([_i], _w, 'REPLACE')
_vg = ob_body.vertex_groups.new(name='RightHandRing3')
for _i, _w in zip([330, 331, 332, 333, 334, 335, 336, 337], [0.5, 0.5, 0.5, 0.5, 0.5, 0.5, 0.5, 0.5]): _vg.add([_i], _w, 'REPLACE')
_vg = ob_body.vertex_groups.new(name='RightHandPinky1')
for _i, _w in zip([298, 299, 300, 301, 302, 303, 304, 305], [0.5, 0.5, 0.5, 0.5, 0.5, 0.5, 0.5, 0.5]): _vg.add([_i], _w, 'REPLACE')
_vg = ob_body.vertex_groups.new(name='RightHandPinky2')
for _i, _w in zip([314, 315, 316, 317, 318, 319, 320, 321], [0.5, 0.5, 0.5, 0.5, 0.5, 0.5, 0.5, 0.5]): _vg.add([_i], _w, 'REPLACE')
_vg = ob_body.vertex_groups.new(name='RightHandPinky3')
for _i, _w in zip([306, 307, 308, 309, 310, 311, 312, 313], [0.5, 0.5, 0.5, 0.5, 0.5, 0.5, 0.5, 0.5]): _vg.add([_i], _w, 'REPLACE')
_vg = ob_body.vertex_groups.new(name='LeftUpLeg')
for _i, _w in zip([24, 25, 26, 27, 28, 29, 30, 31], [0.5, 0.5, 0.5, 0.5, 0.5, 0.5, 0.5, 0.5]): _vg.add([_i], _w, 'REPLACE')
_vg = ob_body.vertex_groups.new(name='LeftLeg')
for _i, _w in zip([16, 17, 18, 19, 20, 21, 22, 23, 32, 33, 34, 35], [0.5, 0.5, 0.5, 0.5, 0.5, 0.5, 0.5, 0.5, 0.5, 0.5, 0.5, 0.5]): _vg.add([_i], _w, 'REPLACE')
_vg = ob_body.vertex_groups.new(name='LeftFoot')
for _i, _w in zip([0, 1, 2, 3, 4, 5, 6, 7, 8, 9, 10, 11], [0.5, 0.5, 0.5, 0.5, 0.5, 0.5, 0.5, 0.5, 0.5, 0.5, 0.5, 0.5]): _vg.add([_i], _w, 'REPLACE')
_vg = ob_body.vertex_groups.new(name='LeftToeBase')
for _i, _w in zip([0, 1, 2, 3, 4, 5, 10, 11], [0.5, 0.5, 0.5, 0.5, 0.5, 0.5, 0.5, 0.5]): _vg.add([_i], _w, 'REPLACE')
_vg = ob_body.vertex_groups.new(name='LeftToe_End')
for _i, _w in zip([12, 13, 14, 15], [0.5, 0.5, 0.5, 0.5]): _vg.add([_i], _w, 'REPLACE')
_vg = ob_body.vertex_groups.new(name='RightUpLeg')
for _i, _w in zip([234, 235, 236, 237, 238, 239, 240, 241], [0.5, 0.5, 0.5, 0.5, 0.5, 0.5, 0.5, 0.5]): _vg.add([_i], _w, 'REPLACE')
_vg = ob_body.vertex_groups.new(name='RightLeg')
for _i, _w in zip([226, 227, 228, 229, 230, 231, 232, 233, 242, 243, 244, 245], [0.5, 0.5, 0.5, 0.5, 0.5, 0.5, 0.5, 0.5, 0.5, 0.5, 0.5, 0.5]): _vg.add([_i], _w, 'REPLACE')
_vg = ob_body.vertex_groups.new(name='RightFoot')
for _i, _w in zip([210, 211, 212, 213, 214, 215, 216, 217, 218, 219, 220, 221], [0.5, 0.5, 0.5, 0.5, 0.5, 0.5, 0.5, 0.5, 0.5, 0.5, 0.5, 0.5]): _vg.add([_i], _w, 'REPLACE')
_vg = ob_body.vertex_groups.new(name='RightToeBase')
for _i, _w in zip([210, 211, 212, 213, 214, 215, 220, 221], [0.5, 0.5, 0.5, 0.5, 0.5, 0.5, 0.5, 0.5]): _vg.add([_i], _w, 'REPLACE')
_vg = ob_body.vertex_groups.new(name='RightToe_End')
for _i, _w in zip([222, 223, 224, 225], [0.5, 0.5, 0.5, 0.5]): _vg.add([_i], _w, 'REPLACE')
_m = ob_body.modifiers.new('Armature', 'ARMATURE')
_m.object = ob_armature
ob_eyes.parent = ob_armature
ob_eyes.location = (0.0, 0.0, 0.0)
ob_eyes.color = (0.8, 0.8, 0.8, 1.0)
ob_eyes.lineart.crease_threshold = 0.0
_vg = ob_eyes.vertex_groups.new(name='RightEye')
_vg = ob_eyes.vertex_groups.new(name='LeftEye')
_vg.add([0, 1, 2, 3, 4, 5, 6, 7, 8, 9, 10, 11, 12, 13, 14, 15, 16, 17, 18, 19, 20, 21, 22, 23, 24, 25, 26, 27, 28, 29, 30, 31, 32, 33, 34, 35, 36, 37, 38, 39, 40, 41, 42, 43, 44, 45, 46, 47, 48, 49, 50, 51, 52, 53, 54, 55, 56, 57, 58, 59, 60, 61, 62, 63, 64, 65, 66, 67, 68, 69, 70, 71, 72, 73, 74, 75, 76, 77, 78, 79, 80, 81, 82, 83, 84, 85, 86, 87, 88, 89, 90, 91, 92, 93, 94, 95, 96, 97, 98, 99, 100, 101, 102, 103, 104, 105, 106, 107, 108, 109, 110, 111, 112, 113, 114, 115, 116, 117, 118, 119, 120, 121, 122, 123, 124, 125, 126, 127, 128, 129, 130, 131, 132, 133, 134, 135, 136, 137, 138, 139, 140, 141, 142, 143, 144, 145, 146, 147, 148, 149, 150, 151, 152, 153, 154, 155, 156, 157, 158, 159, 160, 161, 162, 163, 164, 165, 166, 167, 168, 169, 170, 171, 172, 173, 174, 175, 176, 177, 178, 179, 180], 1.0, 'REPLACE')
_m = ob_eyes.modifiers.new('Mirror', 'MIRROR')
_m = ob_eyes.modifiers.new('Armature', 'ARMATURE')
_m.object = ob_armature

# ---- collection membership
col_collection_1.objects.link(ob_armature)
col_collection_1.objects.link(ob_body)
col_collection_1.objects.link(ob_eyes)

# ---- scene / render settings (as saved in the file)
scene.frame_start = 1; scene.frame_end = 10; scene.frame_set(10)
scene.render.engine = 'BLENDER_EEVEE_NEXT'
scene.render.resolution_percentage = 50
scene.render.fps = 30
scene.render.dither_intensity = 0.0
scene.cycles.use_denoising = False
scene.cycles.samples = 10
scene.cycles.sampling_pattern = 'TABULATED_SOBOL'
scene.cycles.light_sampling_threshold = 0.0
scene.cycles.use_adaptive_sampling = False
scene.cycles.use_light_tree = False
scene.cycles.blur_glossy = 0.0
scene.cycles.pixel_filter_type = 'GAUSSIAN'
scene.cycles.sample_clamp_indirect = 0.0
scene.view_settings.view_transform = 'Standard'
bpy.context.view_layer.update()

# ---- added for rendering (the .blend has no active camera and no usable light): camera, sun
cam_auto = bpy.data.cameras.new('AutoCamera')
cam_auto.lens = 50.0
cam_auto.sensor_width = 36.0
cam_auto.clip_end = 1000.0
ob_auto_camera = bpy.data.objects.new('AutoCamera', cam_auto)
scene.collection.objects.link(ob_auto_camera)
ob_auto_camera.location = (1.99015, -2.09641, 2.33794)
ob_auto_camera.rotation_euler = (1.09748, -7.21219e-08, 0.694738)
scene.camera = ob_auto_camera
light_auto_sun = bpy.data.lights.new('AutoSun', 'SUN')
light_auto_sun.energy = 3.0
light_auto_sun.angle = 0.0523599
ob_auto_sun = bpy.data.objects.new('AutoSun', light_auto_sun)
scene.collection.objects.link(ob_auto_sun)
ob_auto_sun.rotation_euler = (0.872665, 0.174533, 0.523599)
bpy.context.view_layer.update()
